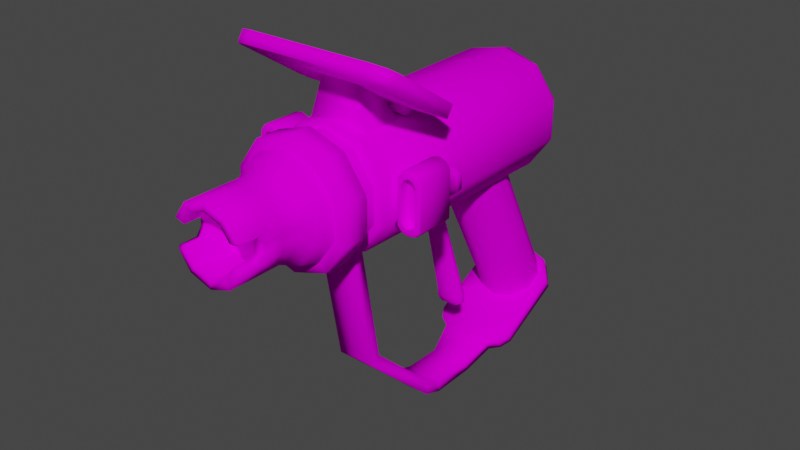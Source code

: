# Source: Player_Multitool.blend  (saved by Blender 2.90.8; exported with 4.5.12 LTS)
import bpy
from mathutils import Matrix  # noqa: F401  (used for matrix-valued properties, if any)

bpy.ops.wm.read_factory_settings(use_empty=True)
scene = bpy.context.scene
scene.name = 'Scene'

# ---- collections
col_collection = bpy.data.collections.new('Collection'); scene.collection.children.link(col_collection)

# ---- images (referenced by path relative to the original .blend; pixels are not part of the script)
import os
ASSET_DIR = os.environ.get("B2B_ASSET_DIR", "")  # directory of the original .blend (textures are referenced by path, not embedded)
HERE = os.path.dirname(os.path.abspath(__file__))  # packed textures are extracted next to this script under _unpacked/

def load_image(name, relpath, width, height, colorspace="sRGB"):
    """Load a texture the original file referenced (path relative to the .blend, or extracted next to this script)."""
    p = next((c for c in (os.path.join(HERE, relpath), os.path.join(ASSET_DIR, relpath)) if relpath and os.path.exists(c)), "")
    if p:
        img = bpy.data.images.load(p, check_existing=True)
        img.name = name
    else:  # same state as the original file: an image datablock whose file is absent (Cycles renders it pink)
        img = bpy.data.images.new(name, width, height)
        img.source = "FILE"
        img.filepath = "//" + (relpath or name)
    img.colorspace_settings.name = colorspace
    return img
img_endesga_16_png = load_image('endesga-16.png', 'endesga-16.png', 1024, 1024, 'sRGB')

# ---- materials (node trees are filled in below, after node groups)
mat_material = bpy.data.materials.new('Material')
mat_material.alpha_threshold = 0.0
mat_material.use_transparent_shadow = False
mat_material.line_color = (0.0, 0.0, 0.0, 1.0)

# ---- node groups
ng_auto_smooth = bpy.data.node_groups.new('Auto Smooth', 'GeometryNodeTree')
_s = ng_auto_smooth.interface.new_socket(name='Geometry', in_out='OUTPUT', socket_type='NodeSocketGeometry')
_s = ng_auto_smooth.interface.new_socket(name='Geometry', in_out='INPUT', socket_type='NodeSocketGeometry')
_s = ng_auto_smooth.interface.new_socket(name='Angle', in_out='INPUT', socket_type='NodeSocketFloat')
_s.subtype = 'ANGLE'
_s.min_value = 0.0
_s.max_value = 3.142
ng_auto_smooth.is_modifier = True
_N = ng_auto_smooth.nodes; _L = ng_auto_smooth.links
n0 = _N.new('NodeGroupOutput'); n0.name = 'Group Output'; n0.location = (480, -100)
n1 = _N.new('NodeGroupInput'); n1.name = 'Group Input'; n1.location = (-420, -300)
n2 = _N.new('NodeGroupInput'); n2.name = 'Group Input.001'; n2.location = (-60, -100)
n3 = _N.new('GeometryNodeSetShadeSmooth'); n3.name = 'Set Shade Smooth'; n3.location = (120, -100)
n3.domain = 'EDGE'
n4 = _N.new('GeometryNodeSetShadeSmooth'); n4.name = 'Set Shade Smooth.001'; n4.location = (300, -100)
n5 = _N.new('GeometryNodeInputMeshEdgeAngle'); n5.name = 'Edge Angle'; n5.location = (-420, -220)
n6 = _N.new('GeometryNodeInputEdgeSmooth'); n6.name = 'Is Edge Smooth'; n6.location = (-60, -160)
n7 = _N.new('GeometryNodeInputShadeSmooth'); n7.name = 'Is Face Smooth'; n7.location = (-240, -340)
n8 = _N.new('FunctionNodeBooleanMath'); n8.name = 'Boolean Math'; n8.location = (-60, -220)
n9 = _N.new('FunctionNodeCompare'); n9.name = 'Compare'; n9.location = (-240, -180)
n9.operation = 'LESS_EQUAL'
_L.new(n5.outputs[0], n9.inputs[0])
_L.new(n4.outputs[0], n0.inputs[0])
_L.new(n1.outputs[1], n9.inputs[1])
_L.new(n9.outputs[0], n8.inputs[0])
_L.new(n7.outputs[0], n8.inputs[1])
_L.new(n2.outputs[0], n3.inputs[0])
_L.new(n6.outputs[0], n3.inputs[1])
_L.new(n3.outputs[0], n4.inputs[0])
_L.new(n8.outputs[0], n3.inputs[2])
n0.is_active_output = True

# ---- material node trees
mat_material.use_nodes = True; mat_material.node_tree.nodes.clear()
_N = mat_material.node_tree.nodes; _L = mat_material.node_tree.links
n0 = _N.new('ShaderNodeOutputMaterial'); n0.name = 'Material Output'; n0.location = (300, 300)
n1 = _N.new('ShaderNodeBsdfPrincipled'); n1.name = 'Principled BSDF'; n1.location = (10, 300)
n1.distribution = 'GGX'
n1.subsurface_method = 'BURLEY'
n1.inputs[2].default_value = 1.0
n1.inputs[3].default_value = 1.45
n1.inputs[13].default_value = 0.0
n1.inputs[27].default_value = (0.0, 0.0, 0.0, 1.0)
n1.inputs[28].default_value = 1.0
n2 = _N.new('ShaderNodeTexImage'); n2.name = 'Image Texture'; n2.location = (-280, 280)
n2.image = img_endesga_16_png
_L.new(n1.outputs[0], n0.inputs[0])
_L.new(n2.outputs[0], n1.inputs[0])
n0.is_active_output = True

# ---- world
world_world = bpy.data.worlds.new('World'); scene.world = world_world
world_world.use_nodes = True; world_world.node_tree.nodes.clear()
_N = world_world.node_tree.nodes; _L = world_world.node_tree.links
n0 = _N.new('ShaderNodeOutputWorld'); n0.name = 'World Output'; n0.location = (300, 300)
n1 = _N.new('ShaderNodeBackground'); n1.name = 'Background'; n1.location = (10, 300)
n1.inputs[0].default_value = (0.05088, 0.05088, 0.05088, 1.0)
_L.new(n1.outputs[0], n0.inputs[0])
n0.is_active_output = True
world_world.color = (0.05088, 0.05088, 0.05088)
world_world.use_sun_shadow = False
world_world.sun_shadow_jitter_overblur = 0.0

# ---- meshes
me_cylinder = bpy.data.meshes.new('Cylinder')
me_cylinder.from_pydata([(0.00263, 3.168, -0.3459), (0.00263, 3.121, 4.334), (0.7238, 3.01, -0.3459), (0.6958, 2.972, 4.334), (1.17, 2.397, -0.3459), (1.124, 2.382, 4.334), (1.17, 1.638, -0.3459), (1.124, 1.653, 4.334), (0.7238, 1.025, -0.3459), (0.6958, 1.063, 4.334), (0.00263, 0.7905, -0.3459), (0.00263, 0.8381, 4.334), (-0.7186, 1.025, -0.3459), (-0.6906, 1.063, 4.334), (-1.164, 1.638, -0.3459), (-1.119, 1.653, 4.334), (-1.164, 2.397, -0.3459), (-1.119, 2.382, 4.334), (-0.7186, 3.01, -0.3459), (-0.6906, 2.972, 4.334), (0.00263, 3.136, -0.5293), (0.6602, 2.923, -0.5293), (1.067, 2.363, -0.5293), (1.067, 1.672, -0.5293), (0.6602, 1.112, -0.5293), (0.00263, 0.8988, -0.5293), (-0.6549, 1.112, -0.5293), (-1.061, 1.672, -0.5293), (-1.061, 2.363, -0.5293), (-0.6549, 2.923, -0.5293), (0.00263, 2.858, -0.6723), (0.4964, 2.697, -0.6723), (0.8015, 2.277, -0.6723), (0.8015, 1.758, -0.6723), (0.4964, 1.338, -0.6723), (0.00263, 1.178, -0.6723), (-0.4911, 1.338, -0.6723), (-0.7962, 1.758, -0.6723), (-0.7962, 2.277, -0.6723), (-0.4911, 2.697, -0.6723), (0.6586, 2.92, 4.402), (0.00263, 3.134, 4.402), (1.064, 2.362, 4.402), (1.064, 1.673, 4.402), (0.6586, 1.115, 4.402), (0.00263, 0.9015, 4.402), (-0.6533, 1.115, 4.402), (-1.059, 1.673, 4.402), (-1.059, 2.362, 4.402), (-0.6533, 2.92, 4.402), (0.6123, 2.857, 4.435), (0.00263, 3.055, 4.435), (0.9892, 2.338, 4.435), (0.9892, 1.697, 4.435), (0.6123, 1.178, 4.435), (0.00263, 0.9802, 4.435), (-0.6071, 1.178, 4.435), (-0.9839, 1.697, 4.435), (-0.9839, 2.338, 4.435), (-0.6071, 2.857, 4.435), (0.6123, 2.857, 4.679), (0.00263, 3.055, 4.679), (0.9892, 2.338, 4.679), (0.9892, 1.697, 4.679), (0.6123, 1.178, 4.679), (0.00263, 0.9802, 4.679), (-0.6071, 1.178, 4.679), (-0.9839, 1.697, 4.679), (-0.9839, 2.338, 4.679), (-0.6071, 2.857, 4.679), (0.6126, 2.857, 4.745), (0.002338, 3.056, 4.745), (0.9898, 2.338, 4.745), (0.9898, 1.697, 4.745), (0.6126, 1.178, 4.745), (0.002338, 0.9792, 4.745), (-0.6079, 1.178, 4.745), (-0.9851, 1.697, 4.745), (-0.9851, 2.338, 4.745), (-0.6079, 2.857, 4.745), (0.6381, 2.892, 4.743), (0.00263, 3.099, 4.743), (1.031, 2.352, 4.743), (1.031, 1.683, 4.743), (0.6381, 1.143, 4.743), (0.00263, 0.9363, 4.743), (-0.6329, 1.143, 4.743), (-1.026, 1.683, 4.743), (-1.026, 2.352, 4.743), (-0.6329, 2.892, 4.743), (0.6961, 2.972, 4.775), (0.00263, 3.197, 4.775), (1.125, 2.382, 4.775), (1.125, 1.653, 4.775), (0.6961, 1.063, 4.775), (0.00263, 0.8378, 4.775), (-0.6908, 1.063, 4.775), (-1.119, 1.653, 4.775), (-1.119, 2.382, 4.775), (-0.6908, 2.972, 4.775), (0.6961, 2.972, 5.265), (0.00263, 3.197, 5.265), (1.125, 2.382, 5.265), (1.125, 1.653, 5.265), (0.6961, 1.063, 5.265), (0.00263, 0.8378, 5.265), (-0.6908, 1.063, 5.265), (-1.119, 1.653, 5.265), (-1.119, 2.382, 5.265), (-0.6908, 2.972, 5.265), (0.00263, 2.692, -0.7237), (0.3989, 2.563, -0.7237), (0.6437, 2.226, -0.7237), (0.6437, 1.809, -0.7237), (0.3989, 1.472, -0.7237), (0.00263, 1.343, -0.7237), (-0.3936, 1.472, -0.7237), (-0.6385, 1.809, -0.7237), (-0.6385, 2.226, -0.7237), (-0.3936, 2.563, -0.7237), (0.00263, 2.635, -0.3416), (0.3655, 2.517, -0.3416), (0.5898, 2.208, -0.3416), (0.5898, 1.827, -0.3416), (0.3655, 1.518, -0.3416), (0.00263, 1.4, -0.3416), (-0.3603, 1.518, -0.3416), (-0.5845, 1.827, -0.3416), (-0.5845, 2.208, -0.3416), (-0.3603, 2.517, -0.3416), (0.00263, 2.274, -0.3416), (0.1537, 2.225, -0.3416), (0.247, 2.097, -0.3416), (0.247, 1.938, -0.3416), (0.1537, 1.81, -0.3416), (0.00263, 1.761, -0.3416), (-0.1484, 1.81, -0.3416), (-0.2418, 1.938, -0.3416), (-0.2418, 2.097, -0.3416), (-0.1484, 2.225, -0.3416), (0.00263, 2.305, -0.4834), (0.1713, 2.25, -0.4834), (0.2756, 2.106, -0.4834), (0.2756, 1.929, -0.4834), (0.1713, 1.785, -0.4834), (0.00263, 1.731, -0.4834), (-0.1661, 1.785, -0.4834), (-0.2703, 1.929, -0.4834), (-0.2703, 2.106, -0.4834), (-0.1661, 2.25, -0.4834), (0.00263, 2.232, -0.5553), (0.1285, 2.191, -0.5553), (0.2062, 2.084, -0.5553), (0.2062, 1.951, -0.5553), (0.1285, 1.844, -0.5553), (0.00263, 1.803, -0.5553), (-0.1232, 1.844, -0.5553), (-0.201, 1.951, -0.5553), (-0.201, 2.084, -0.5553), (-0.1232, 2.191, -0.5553), (0.00263, 2.233, -0.6802), (0.1293, 2.192, -0.6802), (0.2076, 2.084, -0.6802), (0.2076, 1.951, -0.6802), (0.1293, 1.843, -0.6802), (0.00263, 1.802, -0.6802), (-0.124, 1.843, -0.6802), (-0.2023, 1.951, -0.6802), (-0.2023, 2.084, -0.6802), (-0.124, 2.192, -0.6802), (0.00263, 2.018, -0.6805), (0.5814, 2.814, 5.298), (0.00263, 3.002, 5.298), (0.9391, 2.322, 5.298), (0.9391, 1.713, 5.298), (0.5814, 1.221, 5.298), (0.00263, 1.033, 5.298), (-0.5762, 1.221, 5.298), (-0.9339, 1.713, 5.298), (-0.9339, 2.322, 5.298), (-0.5762, 2.814, 5.298), (0.529, 2.742, 5.617), (0.00263, 2.913, 5.617), (0.8544, 2.294, 5.617), (0.8544, 1.741, 5.617), (0.529, 1.293, 5.617), (0.00263, 1.122, 5.617), (-0.5238, 1.293, 5.617), (-0.8491, 1.741, 5.617), (-0.8491, 2.294, 5.617), (-0.5238, 2.742, 5.617), (0.4293, 2.605, 5.782), (0.00263, 2.743, 5.782), (0.693, 2.242, 5.782), (0.693, 1.793, 5.782), (0.4293, 1.43, 5.782), (0.00263, 1.292, 5.782), (-0.4241, 1.43, 5.782), (-0.6878, 1.793, 5.782), (-0.6878, 2.242, 5.782), (-0.4241, 2.605, 5.782), (0.4293, 2.605, 6.144), (0.00263, 2.743, 6.144), (0.693, 2.242, 6.144), (0.693, 1.793, 6.144), (0.4293, 1.43, 6.144), (0.00263, 1.292, 6.144), (-0.4241, 1.43, 6.144), (-0.6878, 1.793, 6.144), (-0.6878, 2.242, 6.144), (-0.4241, 2.605, 6.144), (0.4293, 2.605, 6.988), (0.00263, 2.743, 6.988), (0.4293, 1.43, 6.988), (0.00263, 1.292, 6.988), (-0.4241, 1.43, 6.988), (-0.4241, 2.605, 6.988), (0.3275, 2.465, 6.988), (0.00263, 2.57, 6.988), (0.3275, 1.57, 6.988), (0.00263, 1.465, 6.988), (-0.3222, 1.57, 6.988), (-0.3222, 2.465, 6.988), (0.3275, 2.465, 6.232), (0.002631, 2.57, 6.232), (0.5283, 2.188, 6.232), (0.5283, 1.847, 6.232), (0.3275, 1.57, 6.232), (0.002631, 1.465, 6.232), (-0.3222, 1.57, 6.232), (-0.523, 1.847, 6.232), (-0.523, 2.188, 6.232), (-0.3222, 2.465, 6.232), (0.693, 2.242, 6.608), (0.693, 1.793, 6.608), (-0.4241, 2.605, 6.313), (0.00263, 2.743, 6.313), (-0.4241, 1.43, 6.313), (-0.6878, 1.793, 6.608), (0.4293, 1.43, 6.313), (0.4293, 2.605, 6.313), (-0.6878, 2.242, 6.608), (0.00263, 1.292, 6.313), (0.00263, 2.57, 6.357), (0.3275, 2.465, 6.357), (-0.523, 2.188, 6.651), (0.5283, 2.188, 6.651), (-0.3222, 2.465, 6.357), (-0.3222, 1.57, 6.357), (-0.523, 1.847, 6.651), (0.5283, 1.847, 6.651), (0.3275, 1.57, 6.357), (0.00263, 1.465, 6.357), (-0.6878, 2.092, 5.782), (-0.6878, 1.943, 5.782), (-0.6878, 2.092, 6.144), (-0.6878, 1.943, 6.144), (-0.523, 2.074, 6.232), (-0.523, 1.961, 6.232), (-0.6878, 1.943, 6.5), (-0.6878, 2.092, 6.5), (-0.523, 2.074, 6.544), (-0.523, 1.961, 6.544), (0.693, 1.943, 5.782), (0.693, 2.092, 5.782), (0.693, 1.943, 6.144), (0.693, 2.092, 6.144), (0.5283, 1.961, 6.232), (0.5283, 2.074, 6.232), (0.5283, 1.961, 6.544), (0.5283, 2.074, 6.544), (0.693, 1.943, 6.5), (0.693, 2.092, 6.5), (0.6631, 2.283, 6.988), (0.693, 2.242, 6.94), (0.693, 1.793, 6.94), (0.6631, 1.752, 6.988), (-0.6578, 1.752, 6.988), (-0.6878, 1.793, 6.94), (-0.6878, 2.242, 6.94), (-0.6578, 2.283, 6.988), (0.5283, 2.188, 6.94), (0.4983, 2.23, 6.988), (0.4983, 1.805, 6.988), (0.5283, 1.847, 6.94), (-0.523, 1.847, 6.94), (-0.4931, 1.805, 6.988), (-0.4931, 2.23, 6.988), (-0.523, 2.188, 6.94), (-1.352, 1.527, 2.158), (-1.352, 2.478, 2.158), (-1.352, 1.527, -0.1128), (-1.352, 2.478, -0.1128), (-0.9188, 1.527, 2.158), (-0.9318, 2.602, 2.158), (-0.9188, 1.527, -0.1128), (-0.9318, 2.602, -0.1128), (-0.9305, 1.447, -0.1421), (-0.9436, 2.682, -0.1421), (-0.9305, 1.447, 2.199), (-0.9436, 2.682, 2.199), (-1.17, 1.487, -0.1275), (-1.17, 1.487, 2.178), (-1.076, 2.652, 2.189), (-1.261, 2.548, 2.168), (-1.261, 2.548, -0.1201), (-1.076, 2.652, -0.135), (-1.323, 1.681, 2.308), (-1.342, 2.45, -0.1806), (-1.342, 1.578, -0.1806), (-1.175, 1.542, -0.194), (-1.009, 2.637, -0.2075), (-1.009, 1.505, -0.2075), (-1.175, 2.332, -0.194), (-1.259, 2.515, -0.1873), (-1.089, 2.61, -0.201), (-1.323, 2.395, 2.308), (-1.187, 1.652, 2.324), (-1.05, 1.622, 2.34), (-1.05, 2.548, 2.34), (-1.187, 2.298, 2.324), (-1.116, 2.526, 2.332), (-1.255, 2.448, 2.316), (-1.495, 2.676, 3.47), (-1.355, 2.633, 3.47), (-1.268, 2.522, 3.47), (-1.268, 1.67, 3.47), (-1.355, 1.578, 3.47), (-1.495, 1.543, 3.47), (-1.635, 1.578, 3.47), (-1.721, 1.67, 3.47), (-1.721, 2.522, 3.47), (-1.635, 2.633, 3.47), (-1.41, 2.511, 4.065), (-1.495, 2.278, 3.358), (-1.418, 2.265, 3.358), (-1.371, 2.231, 3.358), (-1.371, 1.97, 3.358), (-1.418, 1.942, 3.358), (-1.495, 1.931, 3.358), (-1.571, 1.942, 3.358), (-1.618, 1.97, 3.358), (-1.618, 2.231, 3.358), (-1.571, 2.265, 3.358), (-1.495, 2.278, 3.132), (-1.418, 2.265, 3.132), (-1.371, 2.231, 3.132), (-1.371, 1.97, 3.132), (-1.418, 1.942, 3.132), (-1.495, 1.931, 3.132), (-1.571, 1.942, 3.132), (-1.618, 1.97, 3.132), (-1.618, 2.231, 3.132), (-1.571, 2.265, 3.132), (-1.478, 2.278, 3.037), (-1.41, 2.265, 3.073), (-1.368, 2.231, 3.095), (-1.368, 1.97, 3.095), (-1.41, 1.942, 3.073), (-1.478, 1.931, 3.037), (-1.546, 1.942, 3.001), (-1.588, 1.97, 2.98), (-1.588, 2.231, 2.98), (-1.546, 2.265, 3.001), (-1.241, 2.242, 2.938), (-1.242, 2.232, 3.015), (-1.243, 2.205, 3.062), (-1.243, 1.997, 3.062), (-1.242, 1.975, 3.015), (-1.241, 1.966, 2.938), (-1.24, 1.975, 2.862), (-1.24, 1.997, 2.814), (-1.24, 2.205, 2.814), (-1.24, 2.232, 2.862), (-1.372, 1.97, 2.845), (-1.359, 1.942, 2.884), (-1.318, 1.942, 3.012), (-1.305, 1.97, 3.052), (-1.318, 2.265, 3.012), (-1.338, 2.278, 2.948), (-1.372, 2.231, 2.845), (-1.338, 1.931, 2.948), (-1.305, 2.231, 3.052), (-1.359, 2.265, 2.884), (-1.462, 1.942, 2.929), (-1.346, 1.97, 3.067), (-1.418, 2.278, 2.982), (-1.489, 1.97, 2.897), (-1.373, 1.942, 3.035), (-1.373, 2.265, 3.035), (-1.489, 2.231, 2.897), (-1.418, 1.931, 2.982), (-1.346, 2.231, 3.067), (-1.462, 2.265, 2.929), (-0.9369, 2.242, 2.942), (-0.9378, 2.232, 3.019), (-0.9384, 2.205, 3.066), (-0.9384, 1.997, 3.066), (-0.9378, 1.975, 3.019), (-0.9369, 1.966, 2.942), (-0.9361, 1.975, 2.866), (-0.9355, 1.997, 2.818), (-0.9355, 2.205, 2.818), (-0.9361, 2.232, 2.866), (-1.41, 2.511, 4.228), (-1.495, 2.544, 4.228), (-1.358, 2.426, 4.228), (-1.358, 1.769, 4.228), (-1.41, 1.699, 4.228), (-1.495, 1.672, 4.228), (-1.579, 1.699, 4.228), (-1.631, 1.769, 4.228), (-1.631, 2.426, 4.228), (-1.579, 2.511, 4.228), (-1.495, 2.544, 4.065), (-1.358, 2.426, 4.065), (-1.358, 1.769, 4.065), (-1.41, 1.699, 4.065), (-1.495, 1.672, 4.065), (-1.579, 1.699, 4.065), (-1.631, 1.769, 4.065), (-1.631, 2.426, 4.065), (-1.579, 2.511, 4.065), (-1.495, 2.104, 4.065), (-1.495, 2.676, 4.187), (-1.495, 2.635, 4.228), (-1.495, 2.664, 4.216), (-1.371, 2.598, 4.228), (-1.355, 2.633, 4.187), (-1.359, 2.623, 4.216), (-1.292, 2.496, 4.228), (-1.268, 2.522, 4.187), (-1.275, 2.514, 4.216), (-1.292, 1.696, 4.228), (-1.268, 1.67, 4.187), (-1.275, 1.677, 4.216), (-1.371, 1.613, 4.228), (-1.355, 1.578, 4.187), (-1.359, 1.588, 4.216), (-1.495, 1.582, 4.228), (-1.495, 1.543, 4.187), (-1.495, 1.555, 4.216), (-1.618, 1.613, 4.228), (-1.635, 1.578, 4.187), (-1.63, 1.588, 4.216), (-1.697, 1.696, 4.228), (-1.721, 1.67, 4.187), (-1.714, 1.677, 4.216), (-1.697, 2.496, 4.228), (-1.721, 2.522, 4.187), (-1.714, 2.514, 4.216), (-1.618, 2.598, 4.228), (-1.635, 2.633, 4.187), (-1.63, 2.623, 4.216), (1.5, 2.676, 3.47), (1.36, 2.633, 3.47), (1.273, 2.522, 3.47), (1.273, 1.67, 3.47), (1.36, 1.578, 3.47), (1.5, 1.543, 3.47), (1.64, 1.578, 3.47), (1.726, 1.67, 3.47), (1.726, 2.522, 3.47), (1.64, 2.633, 3.47), (1.415, 2.511, 4.065), (1.5, 2.278, 3.358), (1.423, 2.265, 3.358), (1.376, 2.231, 3.358), (1.376, 1.97, 3.358), (1.423, 1.942, 3.358), (1.5, 1.931, 3.358), (1.576, 1.942, 3.358), (1.624, 1.97, 3.358), (1.624, 2.231, 3.358), (1.576, 2.265, 3.358), (1.5, 2.278, 3.132), (1.423, 2.265, 3.132), (1.376, 2.231, 3.132), (1.376, 1.97, 3.132), (1.423, 1.942, 3.132), (1.5, 1.931, 3.132), (1.576, 1.942, 3.132), (1.624, 1.97, 3.132), (1.624, 2.231, 3.132), (1.576, 2.265, 3.132), (1.483, 2.278, 3.037), (1.415, 2.265, 3.073), (1.373, 2.231, 3.095), (1.373, 1.97, 3.095), (1.415, 1.942, 3.073), (1.483, 1.931, 3.037), (1.551, 1.942, 3.001), (1.593, 1.97, 2.98), (1.593, 2.231, 2.98), (1.551, 2.265, 3.001), (1.247, 2.242, 2.938), (1.247, 2.232, 3.015), (1.248, 2.205, 3.062), (1.248, 1.997, 3.062), (1.247, 1.975, 3.015), (1.247, 1.966, 2.938), (1.246, 1.975, 2.862), (1.245, 1.997, 2.814), (1.245, 2.205, 2.814), (1.246, 2.232, 2.862), (1.377, 1.97, 2.845), (1.364, 1.942, 2.884), (1.323, 1.942, 3.012), (1.31, 1.97, 3.052), (1.323, 2.265, 3.012), (1.344, 2.278, 2.948), (1.377, 2.231, 2.845), (1.344, 1.931, 2.948), (1.31, 2.231, 3.052), (1.364, 2.265, 2.884), (1.467, 1.942, 2.929), (1.351, 1.97, 3.067), (1.423, 2.278, 2.982), (1.494, 1.97, 2.897), (1.379, 1.942, 3.035), (1.379, 2.265, 3.035), (1.494, 2.231, 2.897), (1.423, 1.931, 2.982), (1.351, 2.231, 3.067), (1.467, 2.265, 2.929), (0.9422, 2.242, 2.942), (0.9431, 2.232, 3.019), (0.9436, 2.205, 3.066), (0.9436, 1.997, 3.066), (0.9431, 1.975, 3.019), (0.9422, 1.966, 2.942), (0.9413, 1.975, 2.866), (0.9408, 1.997, 2.818), (0.9408, 2.205, 2.818), (0.9413, 2.232, 2.866), (1.415, 2.511, 4.228), (1.5, 2.544, 4.228), (1.363, 2.426, 4.228), (1.363, 1.769, 4.228), (1.415, 1.699, 4.228), (1.5, 1.672, 4.228), (1.584, 1.699, 4.228), (1.636, 1.769, 4.228), (1.636, 2.426, 4.228), (1.584, 2.511, 4.228), (1.5, 2.544, 4.065), (1.363, 2.426, 4.065), (1.363, 1.769, 4.065), (1.415, 1.699, 4.065), (1.5, 1.672, 4.065), (1.584, 1.699, 4.065), (1.636, 1.769, 4.065), (1.636, 2.426, 4.065), (1.584, 2.511, 4.065), (1.5, 2.104, 4.065), (1.5, 2.676, 4.187), (1.5, 2.635, 4.228), (1.5, 2.664, 4.216), (1.376, 2.598, 4.228), (1.36, 2.633, 4.187), (1.365, 2.623, 4.216), (1.297, 2.496, 4.228), (1.273, 2.522, 4.187), (1.28, 2.514, 4.216), (1.297, 1.696, 4.228), (1.273, 1.67, 4.187), (1.28, 1.677, 4.216), (1.376, 1.613, 4.228), (1.36, 1.578, 4.187), (1.365, 1.588, 4.216), (1.5, 1.582, 4.228), (1.5, 1.543, 4.187), (1.5, 1.555, 4.216), (1.624, 1.613, 4.228), (1.64, 1.578, 4.187), (1.635, 1.588, 4.216), (1.702, 1.696, 4.228), (1.726, 1.67, 4.187), (1.719, 1.677, 4.216), (1.702, 2.496, 4.228), (1.726, 2.522, 4.187), (1.719, 2.514, 4.216), (1.624, 2.598, 4.228), (1.64, 2.633, 4.187), (1.635, 2.623, 4.216), (1.399, 4.341, 4.62), (1.399, 3.47, 3.285), (-1.329, 3.47, 3.285), (-1.329, 4.341, 4.62), (-1.391, 4.393, 4.633), (-1.391, 3.479, 3.232), (1.461, 3.479, 3.232), (1.461, 4.393, 4.633), (-1.558, 3.323, 3.409), (-1.199, 3.199, 3.219), (-1.453, 3.235, 3.275), (-1.199, 4.291, 4.895), (-1.558, 4.167, 4.705), (-1.453, 4.255, 4.839), (-1.199, 3.39, 3.095), (-1.558, 3.514, 3.285), (-1.453, 3.426, 3.15), (-1.558, 4.359, 4.58), (-1.199, 4.482, 4.77), (-1.453, 4.446, 4.714), (1.248, 3.199, 3.219), (1.607, 3.323, 3.409), (1.502, 3.235, 3.275), (1.607, 4.167, 4.705), (1.248, 4.291, 4.895), (1.502, 4.255, 4.839), (1.607, 3.514, 3.285), (1.248, 3.39, 3.095), (1.502, 3.426, 3.15), (1.248, 4.482, 4.77), (1.607, 4.359, 4.58), (1.502, 4.446, 4.714), (-0.6213, 3.18, 2.954), (0.625, 3.18, 2.954), (-0.6213, 3.044, 3.02), (0.625, 3.044, 3.02), (-0.6213, 3.01, 3.167), (0.625, 3.01, 3.167), (-0.6213, 3.104, 3.285), (0.625, 3.104, 3.285), (-0.6213, 3.255, 3.285), (0.625, 3.255, 3.285), (-0.6213, 3.349, 3.167), (0.625, 3.349, 3.167), (-0.6213, 3.315, 3.02), (0.625, 3.315, 3.02), (-0.6368, 2.915, 4.134), (-0.3536, 3.843, 4.134), (-0.6368, 2.915, 3.356), (-0.3536, 3.437, 3.356), (0.649, 2.915, 4.134), (0.3658, 3.843, 4.134), (0.649, 2.915, 3.356), (0.3658, 3.437, 3.356), (-0.3536, 3.722, 4.134), (-0.3536, 3.22, 3.356), (0.3658, 3.22, 3.356), (0.3658, 3.722, 4.134), (0.001729, -1.583, -1.518), (0.001729, 2.498, 0.5811), (0.3662, -1.637, -1.412), (0.3662, 2.443, 0.6864), (0.5915, -1.779, -1.136), (0.5915, 2.302, 0.9621), (0.5915, -1.954, -0.7957), (0.5915, 2.126, 1.303), (0.3662, -2.096, -0.52), (0.3662, 1.985, 1.579), (0.001729, -2.15, -0.4147), (0.001729, 1.93, 1.684), (-0.3627, -2.096, -0.52), (-0.3627, 1.985, 1.579), (-0.588, -1.954, -0.7957), (-0.588, 2.126, 1.303), (-0.588, -1.779, -1.136), (-0.588, 2.302, 0.9621), (-0.3627, -1.637, -1.412), (-0.3627, 2.443, 0.6864), (0.001729, -1.545, -1.627), (0.503, -1.62, -1.482), (0.8128, -1.815, -1.103), (0.8128, -2.056, -0.6341), (0.6376, -2.253, -0.1804), (0.001729, -2.347, 0.003347), (-0.6341, -2.253, -0.1804), (-0.8093, -2.056, -0.6341), (-0.8093, -1.815, -1.103), (-0.4995, -1.62, -1.482), (0.001729, -1.762, -1.738), (0.503, -1.836, -1.593), (0.8128, -2.031, -1.214), (0.8128, -2.272, -0.7453), (0.6376, -2.527, -0.3214), (0.001729, -2.621, -0.1376), (-0.6341, -2.527, -0.3214), (-0.8093, -2.272, -0.7453), (-0.8093, -2.031, -1.214), (-0.4995, -1.836, -1.593), (0.503, -2.654, 0.5293), (0.001729, -2.691, 0.6011), (-0.4995, -2.654, 0.5293), (0.503, -2.87, 0.4181), (0.001729, -2.907, 0.49), (-0.4995, -2.87, 0.4181), (0.3761, -2.935, 1.076), (0.001729, -2.972, 1.148), (-0.3727, -2.935, 1.076), (0.3761, -3.152, 0.9647), (0.001729, -3.188, 1.037), (-0.3727, -3.152, 0.9647), (0.3761, -2.922, 1.864), (0.001729, -2.916, 1.944), (-0.3727, -2.922, 1.864), (0.3761, -3.164, 1.88), (0.001729, -3.159, 1.96), (-0.3727, -3.164, 1.88), (0.3761, -2.837, 2.122), (0.001729, -2.788, 2.187), (-0.3727, -2.837, 2.122), (0.3761, -3.032, 2.267), (0.001729, -2.984, 2.332), (-0.3727, -3.032, 2.267), (0.3761, 1.519, 4.17), (0.001729, 1.583, 4.22), (-0.3727, 1.519, 4.17), (0.3761, 1.368, 4.36), (0.001729, 1.432, 4.41), (-0.3727, 1.368, 4.36), (0.7044, -2.591, 0.407), (0.8128, -2.498, 0.2245), (-0.8093, -2.498, 0.2245), (-0.701, -2.591, 0.407), (0.8128, -2.714, 0.1133), (0.7044, -2.808, 0.2958), (-0.701, -2.808, 0.2958), (-0.8093, -2.714, 0.1133), (-0.6984, -2.589, -0.1469), (0.7018, -2.589, -0.1469), (0.3207, -1.472, 3.59), (0.3207, -1.623, 3.781), (-0.05374, -1.56, 3.831), (-0.4281, -1.623, 3.781), (-0.4281, -1.472, 3.59), (-0.05374, -1.409, 3.64), (0.1549, 0.6464, 1.603), (0.2602, 1.162, 1.603), (0.1549, 0.6464, 1.772), (0.2602, 1.162, 1.772), (-0.1347, 0.6464, 1.603), (-0.24, 1.162, 1.603), (-0.1347, 0.6464, 1.772), (-0.24, 1.162, 1.772), (0.1788, 0.6464, 1.715), (0.1788, 0.6464, 1.659), (0.3015, 1.162, 1.659), (0.3015, 1.162, 1.715), (-0.1587, 0.6464, 1.659), (-0.1587, 0.6464, 1.715), (-0.2813, 1.162, 1.715), (-0.2813, 1.162, 1.659), (0.3097, -1.407, 1.05), (0.2673, -1.407, 0.9941), (-0.2471, -1.407, 1.163), (0.2673, -1.407, 1.163), (-0.2896, -1.407, 1.107), (-0.2471, -1.407, 0.9941), (0.3097, -1.407, 1.107), (-0.2896, -1.407, 1.05), (0.3097, -1.546, 1.05), (0.2673, -1.546, 0.9941), (-0.2471, -1.546, 1.163), (0.2673, -1.546, 1.163), (-0.2896, -1.546, 1.107), (-0.2471, -1.546, 0.9941), (0.3097, -1.546, 1.107), (-0.2896, -1.546, 1.05), (0.2053, -1.633, 1.05), (0.1776, -1.633, 0.9941), (-0.1575, -1.633, 1.163), (0.1776, -1.633, 1.163), (-0.1851, -1.633, 1.107), (-0.1575, -1.633, 0.9941), (0.2053, -1.633, 1.107), (-0.1851, -1.633, 1.05)], [], [(0, 1, 3, 2), (2, 3, 5, 4), (184, 183, 264, 263), (6, 7, 9, 8), (8, 9, 11, 10), (10, 11, 13, 12), (12, 13, 15, 14), (19, 49, 41, 1), (16, 17, 19, 18), (18, 19, 1, 0), (8, 10, 25, 24), (22, 32, 31, 21), (6, 8, 24, 23), (0, 2, 21, 20), (194, 184, 263), (2, 4, 22, 21), (18, 0, 20, 29), (16, 18, 29, 28), (12, 14, 27, 26), (10, 12, 26, 25), (26, 36, 35, 25), (24, 34, 33, 23), (20, 30, 39, 29), (27, 37, 36, 26), (189, 188, 254, 253), (27, 28, 38, 37), (29, 39, 38, 28), (24, 25, 35, 34), (34, 35, 115, 114), (11, 45, 46, 13), (17, 48, 49, 19), (13, 46, 47, 15), (11, 9, 44, 45), (3, 40, 42, 5), (7, 43, 44, 9), (17, 15, 47, 48), (42, 40, 50, 52), (56, 55, 65, 66), (49, 48, 58, 59), (46, 45, 55, 56), (41, 49, 59, 51), (47, 46, 56, 57), (44, 43, 53, 54), (40, 41, 51, 50), (45, 44, 54, 55), (51, 59, 69, 61), (57, 56, 66, 67), (54, 53, 63, 64), (50, 51, 61, 60), (55, 54, 64, 65), (52, 50, 60, 62), (59, 58, 68, 69), (71, 79, 89, 81), (61, 69, 79, 71), (67, 66, 76, 77), (64, 63, 73, 74), (60, 61, 71, 70), (65, 64, 74, 75), (62, 60, 70, 72), (69, 68, 78, 79), (66, 65, 75, 76), (87, 86, 96, 97), (77, 76, 86, 87), (74, 73, 83, 84), (70, 71, 81, 80), (75, 74, 84, 85), (72, 70, 80, 82), (79, 78, 88, 89), (76, 75, 85, 86), (97, 96, 106, 107), (84, 83, 93, 94), (80, 81, 91, 90), (85, 84, 94, 95), (82, 80, 90, 92), (89, 88, 98, 99), (86, 85, 95, 96), (81, 89, 99, 91), (102, 100, 171, 173), (94, 93, 103, 104), (90, 91, 101, 100), (95, 94, 104, 105), (92, 90, 100, 102), (99, 98, 108, 109), (96, 95, 105, 106), (91, 99, 109, 101), (111, 112, 122, 121), (31, 32, 112, 111), (38, 39, 119, 118), (35, 36, 116, 115), (39, 30, 110, 119), (36, 37, 117, 116), (33, 34, 114, 113), (30, 31, 111, 110), (128, 129, 139, 138), (118, 119, 129, 128), (115, 116, 126, 125), (119, 110, 120, 129), (116, 117, 127, 126), (113, 114, 124, 123), (110, 111, 121, 120), (114, 115, 125, 124), (135, 136, 146, 145), (125, 126, 136, 135), (129, 120, 130, 139), (126, 127, 137, 136), (123, 124, 134, 133), (120, 121, 131, 130), (124, 125, 135, 134), (121, 122, 132, 131), (139, 130, 140, 149), (136, 137, 147, 146), (133, 134, 144, 143), (130, 131, 141, 140), (134, 135, 145, 144), (131, 132, 142, 141), (138, 139, 149, 148), (156, 157, 167, 166), (149, 140, 150, 159), (146, 147, 157, 156), (143, 144, 154, 153), (140, 141, 151, 150), (144, 145, 155, 154), (141, 142, 152, 151), (148, 149, 159, 158), (145, 146, 156, 155), (153, 154, 164, 163), (150, 151, 161, 160), (154, 155, 165, 164), (151, 152, 162, 161), (158, 159, 169, 168), (155, 156, 166, 165), (159, 150, 160, 169), (160, 161, 170), (161, 162, 170), (162, 163, 170), (163, 164, 170), (164, 165, 170), (165, 166, 170), (166, 167, 170), (167, 168, 170), (168, 169, 170), (169, 160, 170), (176, 175, 185, 186), (109, 108, 179, 180), (106, 105, 176, 177), (101, 109, 180, 172), (107, 106, 177, 178), (104, 103, 174, 175), (100, 101, 172, 171), (105, 104, 175, 176), (183, 181, 191, 193), (173, 171, 181, 183), (180, 179, 189, 190), (177, 176, 186, 187), (172, 180, 190, 182), (178, 177, 187, 188), (175, 174, 184, 185), (171, 172, 182, 181), (197, 196, 206, 207), (190, 189, 199, 200), (187, 186, 196, 197), (182, 190, 200, 192), (188, 187, 197, 198), (185, 184, 194, 195), (181, 182, 192, 191), (186, 185, 195, 196), (210, 209, 241, 235), (264, 193, 203, 266), (192, 200, 210, 202), (198, 197, 207, 208), (195, 194, 204, 205), (191, 192, 202, 201), (254, 198, 208, 256), (196, 195, 205, 206), (193, 191, 201, 203), (200, 199, 209, 210), (212, 216, 222, 218), (236, 235, 216, 212), (216, 280, 287, 222), (213, 276, 283, 219), (240, 236, 212, 211), (217, 218, 243, 244), (242, 239, 213, 214), (274, 281, 246, 233), (217, 244, 246), (237, 242, 214, 215), (249, 248, 229, 230), (285, 249, 238, 278), (277, 215, 221, 286), (211, 212, 218, 217), (283, 284, 250), (214, 213, 219, 220), (273, 233, 211), (288, 279, 241, 245), (215, 214, 220, 221), (203, 201, 240, 233), (228, 227, 267), (251, 250, 226, 227), (244, 243, 224, 223), (246, 281, 282), (252, 251, 227, 228), (246, 244, 223, 225), (247, 245, 231, 232), (248, 252, 228, 229), (207, 206, 242, 237), (243, 247, 232, 224), (206, 205, 239, 242), (218, 222, 247, 243), (201, 202, 236, 240), (205, 204, 234, 239), (208, 207, 237, 238), (202, 210, 235, 236), (221, 220, 252, 248), (220, 219, 251, 252), (221, 248, 249), (287, 288, 245), (234, 250, 284, 275), (269, 250, 234, 271), (267, 226, 250, 269), (265, 271, 234, 204), (234, 276, 213), (256, 208, 238, 259), (262, 249, 230, 258), (260, 261, 245, 241), (277, 238, 215), (241, 280, 216), (238, 249, 262, 259), (259, 262, 261, 260), (245, 261, 257, 231), (261, 262, 258, 257), (209, 255, 260, 241), (255, 256, 259, 260), (199, 253, 255, 209), (253, 254, 256, 255), (188, 198, 254), (179, 178, 188, 189), (108, 107, 178, 179), (157, 158, 168, 167), (147, 148, 158, 157), (137, 138, 148, 147), (127, 128, 138, 137), (117, 118, 128, 127), (37, 38, 118, 117), (98, 97, 107, 108), (88, 87, 97, 98), (78, 77, 87, 88), (68, 67, 77, 78), (58, 57, 67, 68), (48, 47, 57, 58), (7, 5, 42, 43), (22, 23, 33, 32), (14, 16, 28, 27), (15, 17, 16, 14), (203, 233, 272, 266), (266, 272, 271, 265), (225, 268, 270, 246), (268, 267, 269, 270), (246, 270, 272, 233), (270, 269, 271, 272), (194, 263, 265, 204), (263, 264, 266, 265), (183, 193, 264), (174, 173, 183, 184), (103, 102, 173, 174), (152, 153, 163, 162), (132, 133, 143, 142), (142, 143, 153, 152), (122, 123, 133, 132), (112, 113, 123, 122), (32, 33, 113, 112), (93, 92, 102, 103), (83, 82, 92, 93), (73, 72, 82, 83), (53, 52, 62, 63), (63, 62, 72, 73), (43, 42, 52, 53), (4, 6, 23, 22), (5, 7, 6, 4), (199, 189, 253), (1, 41, 40, 3), (225, 223, 268), (223, 224, 268), (224, 232, 257), (232, 231, 257), (257, 258, 267), (258, 230, 229), (257, 267, 268), (227, 226, 267), (268, 224, 257), (267, 258, 228), (229, 228, 258), (285, 278, 277, 286), (275, 284, 283, 276), (287, 280, 279, 288), (281, 274, 273, 282), (273, 211, 217, 282), (282, 217, 246), (251, 219, 250), (219, 283, 250), (274, 233, 273), (233, 240, 211), (249, 285, 286), (286, 221, 249), (247, 222, 245), (222, 287, 245), (213, 239, 234), (234, 275, 276), (278, 238, 277), (238, 237, 215), (216, 235, 241), (241, 279, 280), (289, 290, 292, 291), (297, 298, 296, 295), (298, 306, 303, 300), (297, 295, 293, 299), (304, 290, 316, 322), (296, 298, 300, 294), (301, 297, 299, 302), (293, 294, 300, 299), (298, 297, 312, 311), (291, 301, 302, 289), (291, 292, 308, 309), (302, 299, 318, 317), (290, 289, 307, 316), (305, 306, 315, 314), (305, 304, 303, 306), (305, 292, 290, 304), (309, 308, 314, 313, 310), (310, 313, 315, 311, 312), (314, 315, 313), (301, 291, 309, 310), (306, 298, 311, 315), (292, 305, 314, 308), (297, 301, 310, 312), (318, 319, 321, 320, 317), (317, 320, 322, 316, 307), (321, 322, 320), (289, 302, 317, 307), (303, 304, 322, 321), (300, 303, 321, 319), (299, 300, 319, 318), (332, 452, 424, 323), (430, 427, 404, 406), (433, 430, 406, 407), (436, 433, 407, 408), (439, 436, 408, 409), (442, 439, 409, 410), (445, 442, 410, 411), (448, 445, 411, 412), (336, 337, 347, 346), (451, 448, 412, 413), (425, 451, 413, 405), (331, 332, 343, 342), (328, 440, 443, 329), (329, 443, 446, 330), (330, 446, 449, 331), (331, 449, 452, 332), (324, 428, 431, 325), (325, 431, 434, 326), (326, 434, 437, 327), (323, 424, 428, 324), (327, 437, 440, 328), (330, 331, 342, 341), (329, 330, 341, 340), (328, 329, 340, 339), (327, 328, 339, 338), (326, 327, 338, 337), (323, 324, 335, 334), (325, 326, 337, 336), (324, 325, 336, 335), (332, 323, 334, 343), (353, 344, 354, 363), (343, 334, 344, 353), (340, 341, 351, 350), (337, 338, 348, 347), (334, 335, 345, 344), (341, 342, 352, 351), (338, 339, 349, 348), (335, 336, 346, 345), (342, 343, 353, 352), (339, 340, 350, 349), (375, 374, 371, 370), (350, 351, 361, 360), (347, 348, 358, 357), (344, 345, 355, 354), (351, 352, 362, 361), (348, 349, 359, 358), (345, 346, 356, 355), (352, 353, 363, 362), (349, 350, 360, 359), (346, 347, 357, 356), (367, 368, 398, 397), (377, 376, 368, 367), (379, 378, 365, 364), (374, 380, 372, 371), (376, 381, 369, 368), (378, 382, 366, 365), (380, 383, 373, 372), (381, 375, 370, 369), (382, 377, 367, 366), (383, 379, 364, 373), (393, 386, 379, 383), (392, 385, 377, 382), (391, 384, 375, 381), (390, 393, 383, 380), (389, 392, 382, 378), (388, 391, 381, 376), (387, 390, 380, 374), (386, 389, 378, 379), (385, 388, 376, 377), (384, 387, 374, 375), (360, 361, 387, 384), (357, 358, 388, 385), (354, 355, 389, 386), (361, 362, 390, 387), (358, 359, 391, 388), (355, 356, 392, 389), (362, 363, 393, 390), (359, 360, 384, 391), (356, 357, 385, 392), (363, 354, 386, 393), (364, 365, 395, 394), (371, 372, 402, 401), (368, 369, 399, 398), (365, 366, 396, 395), (372, 373, 403, 402), (369, 370, 400, 399), (366, 367, 397, 396), (373, 364, 394, 403), (370, 371, 401, 400), (409, 408, 417, 418), (412, 411, 420, 421), (404, 405, 414, 333), (408, 407, 416, 417), (411, 410, 419, 420), (405, 413, 422, 414), (407, 406, 415, 416), (410, 409, 418, 419), (413, 412, 421, 422), (406, 404, 333, 415), (333, 414, 423), (414, 422, 423), (422, 421, 423), (421, 420, 423), (420, 419, 423), (419, 418, 423), (418, 417, 423), (417, 416, 423), (416, 415, 423), (415, 333, 423), (428, 424, 426, 429), (429, 426, 425, 427), (431, 428, 429, 432), (432, 429, 427, 430), (434, 431, 432, 435), (435, 432, 430, 433), (437, 434, 435, 438), (438, 435, 433, 436), (440, 437, 438, 441), (441, 438, 436, 439), (443, 440, 441, 444), (444, 441, 439, 442), (446, 443, 444, 447), (447, 444, 442, 445), (449, 446, 447, 450), (450, 447, 445, 448), (452, 449, 450, 453), (453, 450, 448, 451), (424, 452, 453, 426), (426, 453, 451, 425), (427, 425, 405, 404), (463, 454, 555, 583), (561, 537, 535, 558), (564, 538, 537, 561), (567, 539, 538, 564), (570, 540, 539, 567), (573, 541, 540, 570), (576, 542, 541, 573), (579, 543, 542, 576), (467, 477, 478, 468), (582, 544, 543, 579), (556, 536, 544, 582), (462, 473, 474, 463), (459, 460, 574, 571), (460, 461, 577, 574), (461, 462, 580, 577), (462, 463, 583, 580), (455, 456, 562, 559), (456, 457, 565, 562), (457, 458, 568, 565), (454, 455, 559, 555), (458, 459, 571, 568), (461, 472, 473, 462), (460, 471, 472, 461), (459, 470, 471, 460), (458, 469, 470, 459), (457, 468, 469, 458), (454, 465, 466, 455), (456, 467, 468, 457), (455, 466, 467, 456), (463, 474, 465, 454), (484, 494, 485, 475), (474, 484, 475, 465), (471, 481, 482, 472), (468, 478, 479, 469), (465, 475, 476, 466), (472, 482, 483, 473), (469, 479, 480, 470), (466, 476, 477, 467), (473, 483, 484, 474), (470, 480, 481, 471), (506, 501, 502, 505), (481, 491, 492, 482), (478, 488, 489, 479), (475, 485, 486, 476), (482, 492, 493, 483), (479, 489, 490, 480), (476, 486, 487, 477), (483, 493, 494, 484), (480, 490, 491, 481), (477, 487, 488, 478), (498, 528, 529, 499), (508, 498, 499, 507), (510, 495, 496, 509), (505, 502, 503, 511), (507, 499, 500, 512), (509, 496, 497, 513), (511, 503, 504, 514), (512, 500, 501, 506), (513, 497, 498, 508), (514, 504, 495, 510), (524, 514, 510, 517), (523, 513, 508, 516), (522, 512, 506, 515), (521, 511, 514, 524), (520, 509, 513, 523), (519, 507, 512, 522), (518, 505, 511, 521), (517, 510, 509, 520), (516, 508, 507, 519), (515, 506, 505, 518), (491, 515, 518, 492), (488, 516, 519, 489), (485, 517, 520, 486), (492, 518, 521, 493), (489, 519, 522, 490), (486, 520, 523, 487), (493, 521, 524, 494), (490, 522, 515, 491), (487, 523, 516, 488), (494, 524, 517, 485), (495, 525, 526, 496), (502, 532, 533, 503), (499, 529, 530, 500), (496, 526, 527, 497), (503, 533, 534, 504), (500, 530, 531, 501), (497, 527, 528, 498), (504, 534, 525, 495), (501, 531, 532, 502), (540, 549, 548, 539), (543, 552, 551, 542), (535, 464, 545, 536), (539, 548, 547, 538), (542, 551, 550, 541), (536, 545, 553, 544), (538, 547, 546, 537), (541, 550, 549, 540), (544, 553, 552, 543), (537, 546, 464, 535), (464, 554, 545), (545, 554, 553), (553, 554, 552), (552, 554, 551), (551, 554, 550), (550, 554, 549), (549, 554, 548), (548, 554, 547), (547, 554, 546), (546, 554, 464), (559, 560, 557, 555), (560, 558, 556, 557), (562, 563, 560, 559), (563, 561, 558, 560), (565, 566, 563, 562), (566, 564, 561, 563), (568, 569, 566, 565), (569, 567, 564, 566), (571, 572, 569, 568), (572, 570, 567, 569), (574, 575, 572, 571), (575, 573, 570, 572), (577, 578, 575, 574), (578, 576, 573, 575), (580, 581, 578, 577), (581, 579, 576, 578), (583, 584, 581, 580), (584, 582, 579, 581), (555, 557, 584, 583), (557, 556, 582, 584), (558, 535, 536, 556), (597, 594, 608), (589, 603, 614, 592), (592, 615, 611, 591), (614, 603, 596, 609), (593, 597, 602, 600), (590, 600, 602, 589), (592, 591, 586, 585), (611, 615, 608, 606), (591, 612, 599, 590), (587, 588, 585, 586), (599, 601, 590), (601, 600, 590), (602, 604, 589), (604, 603, 589), (611, 613, 591), (613, 612, 591), (614, 616, 592), (616, 615, 592), (599, 594, 595, 601), (601, 595, 593, 600), (596, 603, 604, 598), (598, 604, 602, 597), (605, 612, 613, 607), (607, 613, 611, 606), (614, 609, 610, 616), (616, 610, 608, 615), (599, 612, 605, 594), (591, 590, 587, 586), (589, 592, 585, 588), (590, 589, 588, 587), (617, 618, 620, 619), (619, 620, 622, 621), (621, 622, 624, 623), (623, 624, 626, 625), (625, 626, 628, 627), (620, 618, 630, 628, 626, 624, 622), (627, 628, 630, 629), (629, 630, 618, 617), (617, 619, 621, 623, 625, 627, 629), (594, 605, 606), (605, 607, 606), (606, 608, 594), (608, 610, 609), (609, 596, 597), (596, 598, 597), (597, 593, 594), (593, 595, 594), (608, 609, 597), (639, 632, 634, 640), (640, 634, 638, 641), (641, 638, 636, 642), (642, 636, 632, 639), (635, 642, 639, 631), (641, 642, 635), (633, 640, 641, 637), (631, 639, 640), (633, 631, 640), (637, 641, 635), (643, 644, 646, 645), (645, 646, 648, 647), (647, 648, 650, 649), (649, 650, 652, 651), (651, 652, 654, 653), (653, 654, 656, 655), (655, 656, 658, 657), (657, 658, 660, 659), (659, 660, 662, 661), (661, 662, 644, 643), (651, 653, 668, 667), (663, 664, 674, 673), (649, 651, 667, 666), (643, 645, 664, 663), (647, 649, 666, 665), (645, 647, 665, 664), (661, 643, 663, 672), (659, 661, 672, 671), (657, 659, 671, 670), (655, 657, 670, 669), (653, 655, 669, 668), (676, 678, 680), (670, 671, 681, 680), (685, 716, 719, 688), (664, 665, 675, 674), (671, 672, 682, 681), (677, 676, 722), (665, 666, 676, 675), (672, 663, 673, 682), (716, 669, 715), (686, 683, 689, 692), (683, 684, 690, 689), (676, 666, 714, 717), (713, 683, 686, 718), (678, 677, 686, 687), (667, 668, 684, 683), (679, 678, 687, 688), (670, 680, 720, 715), (668, 669, 685, 684), (682, 673, 680), (673, 674, 676), (674, 675, 676), (676, 677, 678), (678, 679, 680), (680, 681, 682), (673, 676, 680), (689, 690, 696, 695), (693, 692, 698, 699), (688, 687, 693, 694), (684, 685, 691, 690), (685, 688, 694, 691), (687, 686, 692, 693), (697, 700, 706, 703), (696, 697, 703, 702), (692, 689, 695, 698), (694, 693, 699, 700), (690, 691, 697, 696), (691, 694, 700, 697), (706, 726, 727, 703), (703, 727, 728, 702), (699, 698, 704, 705), (695, 696, 702, 701), (698, 695, 701, 704), (700, 699, 705, 706), (726, 725, 711, 712), (724, 723, 707, 710), (704, 724, 725, 705), (706, 705, 725, 726), (728, 727, 709, 708), (727, 726, 712, 709), (725, 724, 710, 711), (723, 728, 708, 707), (719, 716, 715, 720), (713, 718, 717, 714), (667, 713, 714), (685, 669, 716), (669, 670, 715), (714, 666, 667), (667, 683, 713), (680, 679, 721), (679, 688, 721), (688, 719, 721), (719, 720, 721), (720, 680, 721), (676, 717, 722), (717, 718, 722), (718, 686, 722), (686, 677, 722), (701, 723, 724, 704), (702, 728, 723, 701), (737, 740, 732, 731), (731, 732, 736, 735), (741, 744, 734, 733), (733, 734, 730, 729), (742, 741, 752, 749), (744, 739, 730, 734), (736, 732, 740, 743), (743, 740, 739, 744), (733, 729, 746, 750), (737, 731, 748, 751), (735, 736, 743, 742), (742, 743, 744, 741), (729, 730, 739, 738), (738, 739, 740, 737), (748, 747, 755, 756), (750, 746, 754, 758), (745, 751, 759, 753), (731, 735, 747, 748), (738, 737, 751, 745), (729, 738, 745, 746), (735, 742, 749, 747), (741, 733, 750, 752), (753, 759, 767, 761), (757, 760, 768, 765), (754, 753, 761, 762), (752, 750, 758, 760), (751, 748, 756, 759), (747, 749, 757, 755), (746, 745, 753, 754), (749, 752, 760, 757), (761, 768, 766, 762), (764, 763, 765, 767), (767, 765, 768, 761), (758, 754, 762, 766), (756, 755, 763, 764), (760, 758, 766, 768), (759, 756, 764, 767), (755, 757, 765, 763), (21, 31, 30, 20)])
me_cylinder.polygons.foreach_set('use_smooth', [True] * 788)
_k = set([(50, 51), (50, 52), (51, 59), (52, 53), (53, 54), (54, 55), (55, 56), (56, 57), (57, 58), (58, 59), (80, 81), (80, 82), (81, 89), (82, 83), (83, 84), (84, 85), (85, 86), (86, 87), (87, 88), (88, 89), (130, 131), (130, 139), (131, 132), (132, 133), (133, 134), (134, 135), (135, 136), (136, 137), (137, 138), (138, 139), (140, 141), (140, 149), (141, 142), (142, 143), (143, 144), (144, 145), (145, 146), (146, 147), (147, 148), (148, 149), (150, 151), (150, 159), (151, 152), (152, 153), (153, 154), (154, 155), (155, 156), (156, 157), (157, 158), (158, 159), (171, 172), (171, 173), (172, 180), (173, 174), (174, 175), (175, 176), (176, 177), (177, 178), (178, 179), (179, 180), (223, 224), (223, 225), (224, 232), (225, 268), (226, 227), (226, 267), (227, 228), (228, 229), (229, 230), (230, 258), (231, 232), (231, 257), (257, 258), (267, 268), (333, 414), (333, 415), (404, 405), (404, 406), (405, 413), (406, 407), (407, 408), (408, 409), (409, 410), (410, 411), (411, 412), (412, 413), (414, 422), (415, 416), (416, 417), (417, 418), (418, 419), (419, 420), (420, 421), (421, 422), (464, 545), (464, 546), (535, 536), (535, 537), (536, 544), (537, 538), (538, 539), (539, 540), (540, 541), (541, 542), (542, 543), (543, 544), (545, 553), (546, 547), (547, 548), (548, 549), (549, 550), (550, 551), (551, 552), (552, 553), (585, 586), (585, 588), (586, 587), (587, 588), (589, 590), (589, 592), (590, 591), (591, 592), (643, 645), (643, 661), (645, 647), (647, 649), (649, 651), (651, 653), (653, 655), (655, 657), (657, 659), (659, 661)])
me_cylinder.attributes.new('sharp_edge', 'BOOLEAN', 'EDGE').data.foreach_set('value', [ (min(e.vertices), max(e.vertices)) in _k for e in me_cylinder.edges])
_uv = me_cylinder.uv_layers.new(name='UVMap')
_uv.uv.foreach_set('vector', [0.7297, 0.3175, 0.7301, 0.3765, 0.7295, 0.3765, 0.7291, 0.3176, 0.7273, 0.3763, 0.7273, 0.3094, 0.7279, 0.3094, 0.7278, 0.3763, 0.3506, 0.6371, 0.3511, 0.6371, 0.3509, 0.6394, 0.3507, 0.6394, 0.7285, 0.3763, 0.7285, 0.3094, 0.729, 0.3094, 0.7291, 0.3763, 0.7286, 0.3819, 0.7286, 0.4469, 0.728, 0.4462, 0.7279, 0.3811, 0.7279, 0.3811, 0.728, 0.4462, 0.7273, 0.4469, 0.7273, 0.3819, 0.7273, 0.3111, 0.7273, 0.378, 0.7268, 0.3779, 0.7268, 0.3111, 0.7307, 0.3745, 0.7307, 0.3751, 0.7301, 0.3774, 0.7301, 0.3765, 0.7261, 0.3111, 0.7261, 0.378, 0.7256, 0.3782, 0.7255, 0.3113, 0.7303, 0.3155, 0.7307, 0.3745, 0.7301, 0.3765, 0.7297, 0.3175, 0.7286, 0.3819, 0.7279, 0.3811, 0.7279, 0.3789, 0.7285, 0.3796, 0.7313, 0.3404, 0.7313, 0.3442, 0.7309, 0.3486, 0.7308, 0.3462, 0.7285, 0.3763, 0.7291, 0.3763, 0.729, 0.3789, 0.7285, 0.3789, 0.7297, 0.3175, 0.7291, 0.3176, 0.7291, 0.3146, 0.7297, 0.315, 0.3506, 0.6394, 0.3506, 0.6371, 0.3507, 0.6394, 0.7273, 0.3763, 0.7278, 0.3763, 0.7279, 0.3789, 0.7274, 0.3789, 0.7303, 0.3155, 0.7297, 0.3175, 0.7297, 0.315, 0.7303, 0.3127, 0.7307, 0.3109, 0.7303, 0.3155, 0.7303, 0.3127, 0.7306, 0.3085, 0.7273, 0.3111, 0.7268, 0.3111, 0.7267, 0.3085, 0.7272, 0.3086, 0.7279, 0.3811, 0.7273, 0.3819, 0.7274, 0.3796, 0.7279, 0.3789, 0.7324, 0.365, 0.7321, 0.3627, 0.7323, 0.3556, 0.7325, 0.3556, 0.7324, 0.3462, 0.7321, 0.3486, 0.7318, 0.3442, 0.7319, 0.3404, 0.7297, 0.315, 0.7308, 0.3556, 0.7309, 0.3627, 0.7303, 0.3127, 0.7319, 0.3708, 0.7318, 0.367, 0.7321, 0.3627, 0.7324, 0.365, 0.3488, 0.6298, 0.3493, 0.6298, 0.3491, 0.6322, 0.349, 0.6322, 0.7319, 0.3708, 0.7313, 0.3708, 0.7313, 0.367, 0.7318, 0.367, 0.7308, 0.365, 0.7309, 0.3627, 0.7313, 0.367, 0.7313, 0.3708, 0.7324, 0.3462, 0.7325, 0.3556, 0.7323, 0.3556, 0.7321, 0.3486, 0.7321, 0.3486, 0.7323, 0.3556, 0.7321, 0.3557, 0.732, 0.35, 0.728, 0.4462, 0.728, 0.4473, 0.7274, 0.448, 0.7273, 0.4469, 0.7321, 0.3404, 0.7321, 0.3396, 0.7325, 0.3332, 0.7326, 0.3336, 0.7273, 0.378, 0.7273, 0.379, 0.7268, 0.3789, 0.7268, 0.3779, 0.728, 0.4462, 0.7286, 0.4469, 0.7285, 0.448, 0.728, 0.4473, 0.7325, 0.3139, 0.7324, 0.3145, 0.7319, 0.3094, 0.7319, 0.3085, 0.7313, 0.3093, 0.7313, 0.3102, 0.7308, 0.3166, 0.7308, 0.3161, 0.7261, 0.378, 0.7268, 0.3779, 0.7268, 0.3789, 0.7261, 0.379, 0.7319, 0.3094, 0.7324, 0.3145, 0.7324, 0.3153, 0.7319, 0.3105, 0.781, 0.4978, 0.781, 0.4891, 0.7812, 0.4891, 0.7812, 0.4978, 0.7325, 0.3332, 0.7321, 0.3396, 0.732, 0.3386, 0.7325, 0.3326, 0.7309, 0.3353, 0.7307, 0.3262, 0.7308, 0.3261, 0.731, 0.3346, 0.7327, 0.3236, 0.7325, 0.3332, 0.7325, 0.3326, 0.7326, 0.3237, 0.7315, 0.3404, 0.7309, 0.3353, 0.731, 0.3346, 0.7315, 0.3393, 0.7308, 0.3166, 0.7313, 0.3102, 0.7313, 0.3113, 0.7309, 0.3172, 0.7324, 0.3145, 0.7327, 0.3236, 0.7326, 0.3237, 0.7324, 0.3153, 0.7307, 0.3262, 0.7308, 0.3166, 0.7309, 0.3172, 0.7308, 0.3261, 0.7782, 0.5684, 0.7783, 0.5772, 0.7781, 0.5772, 0.778, 0.5685, 0.7755, 0.5311, 0.7755, 0.5236, 0.7757, 0.5236, 0.7757, 0.5311, 0.7699, 0.5537, 0.7699, 0.5613, 0.7697, 0.5613, 0.7697, 0.5537, 0.7783, 0.5598, 0.7782, 0.5684, 0.778, 0.5685, 0.7781, 0.5598, 0.781, 0.4891, 0.781, 0.4804, 0.7812, 0.4804, 0.7812, 0.4891, 0.7699, 0.5704, 0.7699, 0.5777, 0.7697, 0.5777, 0.7697, 0.5704, 0.7755, 0.5476, 0.7755, 0.5403, 0.7757, 0.5403, 0.7757, 0.5476, 0.7309, 0.4275, 0.7306, 0.4349, 0.7306, 0.4347, 0.7309, 0.427, 0.778, 0.5685, 0.7781, 0.5772, 0.778, 0.5772, 0.7779, 0.5685, 0.7757, 0.5311, 0.7757, 0.5236, 0.7758, 0.5236, 0.7758, 0.5311, 0.7697, 0.5537, 0.7697, 0.5613, 0.7697, 0.5613, 0.7697, 0.5537, 0.7781, 0.5598, 0.778, 0.5685, 0.7779, 0.5685, 0.778, 0.5598, 0.7812, 0.4891, 0.7812, 0.4804, 0.7813, 0.4804, 0.7812, 0.4891, 0.7697, 0.5704, 0.7697, 0.5777, 0.7697, 0.5777, 0.7697, 0.5704, 0.7757, 0.5476, 0.7757, 0.5403, 0.7758, 0.5403, 0.7758, 0.5476, 0.7812, 0.4978, 0.7812, 0.4891, 0.7812, 0.4891, 0.7813, 0.4978, 0.7309, 0.4519, 0.7315, 0.4548, 0.7315, 0.4562, 0.7309, 0.4531, 0.7309, 0.4514, 0.7315, 0.4542, 0.7315, 0.4548, 0.7309, 0.4519, 0.7324, 0.4439, 0.7324, 0.4347, 0.7324, 0.4345, 0.7324, 0.444, 0.7315, 0.4246, 0.7309, 0.4275, 0.7309, 0.427, 0.7315, 0.424, 0.732, 0.4513, 0.7324, 0.4439, 0.7324, 0.444, 0.732, 0.4518, 0.732, 0.4274, 0.7315, 0.4246, 0.7315, 0.424, 0.732, 0.4269, 0.7306, 0.4349, 0.7306, 0.4441, 0.7306, 0.4443, 0.7306, 0.4347, 0.7315, 0.4542, 0.732, 0.4513, 0.732, 0.4518, 0.7315, 0.4548, 0.7286, 0.4262, 0.7286, 0.4176, 0.729, 0.4176, 0.729, 0.4262, 0.7324, 0.444, 0.7324, 0.4345, 0.7325, 0.4341, 0.7325, 0.4445, 0.7315, 0.424, 0.7309, 0.427, 0.7309, 0.4259, 0.7315, 0.4226, 0.732, 0.4518, 0.7324, 0.444, 0.7325, 0.4445, 0.7321, 0.4529, 0.732, 0.4269, 0.7315, 0.424, 0.7315, 0.4226, 0.7321, 0.4258, 0.7306, 0.4347, 0.7306, 0.4443, 0.7305, 0.4447, 0.7305, 0.4344, 0.7315, 0.4548, 0.732, 0.4518, 0.7321, 0.4529, 0.7315, 0.4562, 0.7309, 0.427, 0.7306, 0.4347, 0.7305, 0.4344, 0.7309, 0.4259, 0.7244, 0.4395, 0.725, 0.4363, 0.725, 0.4391, 0.7245, 0.4418, 0.7335, 0.4022, 0.7335, 0.3936, 0.7339, 0.3936, 0.7339, 0.4022, 0.7295, 0.4795, 0.7294, 0.4893, 0.7291, 0.4894, 0.7292, 0.4795, 0.7295, 0.4894, 0.7296, 0.4795, 0.73, 0.4795, 0.73, 0.4893, 0.7335, 0.3832, 0.7335, 0.375, 0.7339, 0.375, 0.7339, 0.3832, 0.7286, 0.4449, 0.7286, 0.4366, 0.729, 0.4366, 0.729, 0.4449, 0.7296, 0.4993, 0.7295, 0.4894, 0.73, 0.4893, 0.73, 0.4993, 0.7294, 0.4893, 0.7295, 0.4993, 0.7292, 0.4993, 0.7291, 0.4894, 0.7814, 0.5059, 0.7814, 0.5108, 0.7811, 0.511, 0.7811, 0.5066, 0.7309, 0.3486, 0.7313, 0.3442, 0.7314, 0.3465, 0.7311, 0.35, 0.7313, 0.367, 0.7309, 0.3627, 0.7311, 0.3613, 0.7314, 0.3648, 0.7323, 0.3556, 0.7321, 0.3627, 0.732, 0.3613, 0.7321, 0.3557, 0.7309, 0.3627, 0.7308, 0.3556, 0.7309, 0.3557, 0.7311, 0.3613, 0.7321, 0.3627, 0.7318, 0.367, 0.7317, 0.3648, 0.732, 0.3613, 0.7318, 0.3442, 0.7321, 0.3486, 0.732, 0.35, 0.7317, 0.3465, 0.7308, 0.3556, 0.7309, 0.3486, 0.7311, 0.35, 0.7309, 0.3557, 0.7793, 0.4956, 0.7795, 0.4912, 0.7797, 0.4953, 0.7796, 0.4972, 0.7803, 0.5177, 0.7803, 0.5226, 0.7799, 0.522, 0.7799, 0.5174, 0.7787, 0.5141, 0.7787, 0.5085, 0.779, 0.5089, 0.779, 0.5141, 0.7872, 0.5093, 0.7872, 0.515, 0.7869, 0.515, 0.7869, 0.5098, 0.7803, 0.507, 0.7803, 0.5117, 0.7799, 0.512, 0.7799, 0.5077, 0.7814, 0.5168, 0.7814, 0.5215, 0.7811, 0.5208, 0.7811, 0.5165, 0.7872, 0.515, 0.7872, 0.5206, 0.7869, 0.5202, 0.7869, 0.515, 0.7787, 0.5198, 0.7787, 0.5141, 0.779, 0.5141, 0.779, 0.5193, 0.3282, 0.4607, 0.3282, 0.4629, 0.3281, 0.4631, 0.3281, 0.4607, 0.7799, 0.507, 0.7795, 0.5054, 0.7797, 0.5012, 0.7799, 0.5019, 0.7795, 0.4912, 0.7799, 0.4895, 0.7799, 0.4946, 0.7797, 0.4953, 0.7795, 0.5054, 0.7793, 0.501, 0.7796, 0.4994, 0.7797, 0.5012, 0.7804, 0.501, 0.7802, 0.5053, 0.78, 0.5012, 0.7801, 0.4994, 0.7799, 0.4895, 0.7802, 0.4912, 0.78, 0.4953, 0.7799, 0.4946, 0.7802, 0.5053, 0.7799, 0.507, 0.7799, 0.5019, 0.78, 0.5012, 0.7802, 0.4912, 0.7804, 0.4955, 0.7801, 0.4971, 0.78, 0.4953, 0.3343, 0.4608, 0.3343, 0.4586, 0.3344, 0.4586, 0.3344, 0.461, 0.3365, 0.4614, 0.3365, 0.4596, 0.3367, 0.4597, 0.3367, 0.4618, 0.3265, 0.4597, 0.3265, 0.4616, 0.3264, 0.4619, 0.3264, 0.4598, 0.3343, 0.4586, 0.3343, 0.4565, 0.3344, 0.4562, 0.3344, 0.4586, 0.3282, 0.4586, 0.3282, 0.4607, 0.3281, 0.4607, 0.3281, 0.4583, 0.3265, 0.4557, 0.3265, 0.4574, 0.3264, 0.4573, 0.3264, 0.4553, 0.3365, 0.4573, 0.3365, 0.4555, 0.3367, 0.4551, 0.3367, 0.4572, 0.3367, 0.4609, 0.3367, 0.4594, 0.3368, 0.4594, 0.3368, 0.461, 0.3344, 0.461, 0.3344, 0.4586, 0.3345, 0.4586, 0.3345, 0.4604, 0.3378, 0.4573, 0.338, 0.4558, 0.338, 0.4567, 0.3379, 0.4578, 0.338, 0.4636, 0.3378, 0.4621, 0.3379, 0.4614, 0.338, 0.4625, 0.3344, 0.4586, 0.3344, 0.4562, 0.3345, 0.4568, 0.3345, 0.4586, 0.3378, 0.4621, 0.3378, 0.4597, 0.3379, 0.4596, 0.3379, 0.4614, 0.3344, 0.4562, 0.3345, 0.4548, 0.3346, 0.4558, 0.3345, 0.4568, 0.3345, 0.4626, 0.3344, 0.461, 0.3345, 0.4604, 0.3346, 0.4616, 0.3378, 0.4597, 0.3378, 0.4573, 0.3379, 0.4578, 0.3379, 0.4596, 0.3263, 0.4595, 0.3263, 0.4611, 0.3262, 0.4611, 0.3262, 0.4595, 0.3345, 0.4586, 0.3345, 0.4568, 0.3346, 0.4568, 0.3346, 0.4586, 0.3361, 0.3314, 0.336, 0.3332, 0.3359, 0.3332, 0.3359, 0.3314, 0.3263, 0.4562, 0.3263, 0.4577, 0.3262, 0.4576, 0.3262, 0.4561, 0.3367, 0.4575, 0.3367, 0.456, 0.3368, 0.456, 0.3368, 0.4575, 0.336, 0.3332, 0.3361, 0.335, 0.3359, 0.335, 0.3359, 0.3332, 0.3345, 0.4604, 0.3345, 0.4586, 0.3346, 0.4586, 0.3346, 0.4604, 0.3347, 0.4554, 0.3348, 0.4548, 0.3348, 0.4578, 0.3348, 0.4548, 0.3349, 0.4553, 0.3348, 0.4578, 0.3349, 0.4553, 0.335, 0.4569, 0.3348, 0.4578, 0.335, 0.4569, 0.335, 0.4588, 0.3348, 0.4578, 0.335, 0.4588, 0.3349, 0.4603, 0.3348, 0.4578, 0.3349, 0.4603, 0.3348, 0.4609, 0.3348, 0.4578, 0.3348, 0.4609, 0.3347, 0.4603, 0.3348, 0.4578, 0.3347, 0.4603, 0.3346, 0.4588, 0.3348, 0.4578, 0.3346, 0.4588, 0.3346, 0.4569, 0.3348, 0.4578, 0.3346, 0.4569, 0.3347, 0.4554, 0.3348, 0.4578, 0.7765, 0.4562, 0.7771, 0.4569, 0.777, 0.4615, 0.7765, 0.461, 0.726, 0.448, 0.726, 0.4583, 0.7258, 0.4575, 0.7258, 0.4489, 0.725, 0.4698, 0.7244, 0.4666, 0.7245, 0.4644, 0.725, 0.4671, 0.7256, 0.4396, 0.726, 0.448, 0.7258, 0.4489, 0.7255, 0.4418, 0.7256, 0.4667, 0.725, 0.4698, 0.725, 0.4671, 0.7255, 0.4645, 0.724, 0.4582, 0.724, 0.4478, 0.7241, 0.4487, 0.7241, 0.4574, 0.725, 0.4363, 0.7256, 0.4396, 0.7255, 0.4418, 0.725, 0.4391, 0.7244, 0.4666, 0.724, 0.4582, 0.7241, 0.4574, 0.7245, 0.4644, 0.3549, 0.51, 0.3545, 0.5053, 0.3547, 0.5039, 0.355, 0.5076, 0.7756, 0.4553, 0.776, 0.4553, 0.7759, 0.4599, 0.7755, 0.4599, 0.7728, 0.4481, 0.7733, 0.448, 0.7733, 0.4526, 0.7729, 0.4527, 0.776, 0.4569, 0.7765, 0.4562, 0.7765, 0.461, 0.7761, 0.4615, 0.7799, 0.4731, 0.78, 0.4814, 0.7798, 0.4807, 0.7797, 0.4731, 0.7738, 0.448, 0.7742, 0.4481, 0.7742, 0.4527, 0.7738, 0.4526, 0.7746, 0.4553, 0.775, 0.4553, 0.7751, 0.4599, 0.7747, 0.4599, 0.78, 0.4648, 0.7799, 0.4731, 0.7797, 0.4731, 0.7798, 0.4656, 0.7872, 0.4643, 0.7876, 0.4638, 0.7876, 0.4688, 0.7872, 0.4693, 0.3545, 0.4903, 0.3549, 0.4857, 0.355, 0.4879, 0.3547, 0.4917, 0.3516, 0.6387, 0.3521, 0.6381, 0.3521, 0.641, 0.3517, 0.6415, 0.3544, 0.4978, 0.3545, 0.4903, 0.3547, 0.4917, 0.3545, 0.4978, 0.3556, 0.5638, 0.3556, 0.5716, 0.3554, 0.5711, 0.3554, 0.5647, 0.3483, 0.6729, 0.3483, 0.6808, 0.3482, 0.6798, 0.3482, 0.6734, 0.3545, 0.5053, 0.3544, 0.4978, 0.3545, 0.4978, 0.3547, 0.5039, 0.3521, 0.6381, 0.3525, 0.6387, 0.3524, 0.6415, 0.3521, 0.641, 0.7841, 0.4603, 0.7844, 0.4602, 0.7844, 0.4668, 0.7841, 0.4627, 0.7864, 0.4622, 0.7866, 0.4622, 0.7866, 0.4674, 0.7864, 0.4674, 0.7852, 0.4733, 0.7856, 0.4724, 0.7856, 0.477, 0.7852, 0.4779, 0.7848, 0.455, 0.7851, 0.4551, 0.7851, 0.4603, 0.7848, 0.4602, 0.7858, 0.4622, 0.7862, 0.4622, 0.7862, 0.4674, 0.7858, 0.4674, 0.7848, 0.4723, 0.7852, 0.4733, 0.7852, 0.4779, 0.7848, 0.4769, 0.7847, 0.455, 0.7848, 0.455, 0.7848, 0.4602, 0.7847, 0.4602, 0.7876, 0.4638, 0.788, 0.4643, 0.788, 0.4693, 0.7876, 0.4688, 0.7866, 0.4622, 0.7869, 0.4622, 0.7869, 0.4674, 0.7866, 0.4674, 0.7841, 0.4551, 0.7844, 0.455, 0.7844, 0.4602, 0.7841, 0.4603, 0.7866, 0.4889, 0.7867, 0.4828, 0.7869, 0.4843, 0.7868, 0.4889, 0.7852, 0.48, 0.7856, 0.4792, 0.7856, 0.4878, 0.7852, 0.4886, 0.7867, 0.4828, 0.787, 0.4795, 0.7871, 0.4818, 0.7869, 0.4843, 0.7791, 0.4787, 0.7794, 0.4754, 0.7795, 0.4778, 0.7792, 0.4802, 0.7848, 0.4791, 0.7852, 0.48, 0.7852, 0.4886, 0.7848, 0.4877, 0.7217, 0.4169, 0.7214, 0.4173, 0.7214, 0.4085, 0.7217, 0.4082, 0.7876, 0.4712, 0.788, 0.4717, 0.788, 0.481, 0.7876, 0.4806, 0.791, 0.4413, 0.7911, 0.4413, 0.7912, 0.4453, 0.791, 0.4459, 0.7202, 0.4424, 0.7207, 0.4424, 0.7205, 0.4464, 0.7872, 0.4717, 0.7876, 0.4712, 0.7876, 0.4806, 0.7872, 0.481, 0.7131, 0.4558, 0.7128, 0.4596, 0.7127, 0.4596, 0.7127, 0.4558, 0.7905, 0.421, 0.7905, 0.4173, 0.7907, 0.4164, 0.7907, 0.4206, 0.7794, 0.4943, 0.7791, 0.4909, 0.7792, 0.4895, 0.7795, 0.4919, 0.7867, 0.495, 0.7866, 0.4889, 0.7868, 0.4889, 0.7869, 0.4935, 0.7202, 0.4518, 0.7202, 0.4513, 0.7205, 0.4513, 0.779, 0.4848, 0.7791, 0.4787, 0.7792, 0.4802, 0.7792, 0.4848, 0.7866, 0.4795, 0.7866, 0.474, 0.7869, 0.4795, 0.7795, 0.5012, 0.7793, 0.5013, 0.7793, 0.4967, 0.7795, 0.4972, 0.7791, 0.4909, 0.779, 0.4848, 0.7792, 0.4848, 0.7792, 0.4895, 0.7866, 0.4674, 0.7869, 0.4674, 0.7869, 0.4698, 0.7866, 0.474, 0.7192, 0.4448, 0.7192, 0.4399, 0.7195, 0.4355, 0.7207, 0.4551, 0.7205, 0.4513, 0.7208, 0.4513, 0.7208, 0.4551, 0.7217, 0.4082, 0.7214, 0.4085, 0.7214, 0.4068, 0.7217, 0.4065, 0.7205, 0.4464, 0.7202, 0.4464, 0.7202, 0.4458, 0.712, 0.4496, 0.7117, 0.4502, 0.7117, 0.4486, 0.712, 0.448, 0.7205, 0.4464, 0.7207, 0.4424, 0.7208, 0.4424, 0.7208, 0.4464, 0.7128, 0.4469, 0.7131, 0.4509, 0.7127, 0.4509, 0.7127, 0.4469, 0.7122, 0.4503, 0.712, 0.4496, 0.712, 0.448, 0.7122, 0.4487, 0.7872, 0.4693, 0.7876, 0.4688, 0.7876, 0.4712, 0.7872, 0.4717, 0.7214, 0.4085, 0.7211, 0.4082, 0.7211, 0.4064, 0.7214, 0.4068, 0.7876, 0.4688, 0.788, 0.4693, 0.788, 0.4717, 0.7876, 0.4712, 0.7214, 0.4173, 0.7211, 0.4169, 0.7211, 0.4082, 0.7214, 0.4085, 0.7848, 0.4769, 0.7852, 0.4779, 0.7852, 0.48, 0.7848, 0.4791, 0.7858, 0.4674, 0.7862, 0.4674, 0.7862, 0.474, 0.7858, 0.4698, 0.7848, 0.4602, 0.7851, 0.4603, 0.7851, 0.4627, 0.7848, 0.4668, 0.7852, 0.4779, 0.7856, 0.477, 0.7856, 0.4792, 0.7852, 0.48, 0.7122, 0.4583, 0.712, 0.4576, 0.712, 0.4496, 0.7122, 0.4503, 0.712, 0.4576, 0.7117, 0.4582, 0.7117, 0.4502, 0.712, 0.4496, 0.7134, 0.4596, 0.7128, 0.4596, 0.7131, 0.4558, 0.7134, 0.4503, 0.7133, 0.4509, 0.7131, 0.4509, 0.7911, 0.3748, 0.7909, 0.3739, 0.7909, 0.3702, 0.7911, 0.3706, 0.7868, 0.5003, 0.7868, 0.5021, 0.7866, 0.5028, 0.7866, 0.5005, 0.7208, 0.4496, 0.7208, 0.4513, 0.7205, 0.4513, 0.7206, 0.4496, 0.7863, 0.4674, 0.7863, 0.4725, 0.7862, 0.474, 0.7862, 0.4674, 0.7862, 0.474, 0.7861, 0.4795, 0.7858, 0.4795, 0.7847, 0.4602, 0.7848, 0.4602, 0.7848, 0.4668, 0.7847, 0.4653, 0.713, 0.4542, 0.7131, 0.4558, 0.7127, 0.4558, 0.7127, 0.4542, 0.7793, 0.4947, 0.7795, 0.4954, 0.7795, 0.4972, 0.7793, 0.4967, 0.7848, 0.4723, 0.7848, 0.4668, 0.7851, 0.4723, 0.7844, 0.4668, 0.7844, 0.4723, 0.7841, 0.4723, 0.7869, 0.5028, 0.7868, 0.5021, 0.7868, 0.5003, 0.7869, 0.5005, 0.7869, 0.5005, 0.7868, 0.5003, 0.7868, 0.4986, 0.7869, 0.4983, 0.7131, 0.4509, 0.713, 0.4525, 0.7127, 0.4525, 0.7127, 0.4509, 0.713, 0.4525, 0.713, 0.4542, 0.7127, 0.4542, 0.7127, 0.4525, 0.7844, 0.4602, 0.7845, 0.4602, 0.7845, 0.4653, 0.7844, 0.4668, 0.7845, 0.4602, 0.7847, 0.4602, 0.7847, 0.4653, 0.7845, 0.4653, 0.7844, 0.455, 0.7845, 0.455, 0.7845, 0.4602, 0.7844, 0.4602, 0.7845, 0.455, 0.7847, 0.455, 0.7847, 0.4602, 0.7845, 0.4602, 0.3493, 0.6298, 0.3492, 0.6322, 0.3491, 0.6322, 0.7733, 0.448, 0.7738, 0.448, 0.7738, 0.4526, 0.7733, 0.4526, 0.726, 0.4583, 0.7256, 0.4667, 0.7255, 0.4645, 0.7258, 0.4575, 0.3367, 0.4594, 0.3367, 0.4575, 0.3368, 0.4575, 0.3368, 0.4594, 0.3367, 0.4597, 0.3367, 0.4572, 0.3367, 0.4575, 0.3367, 0.4594, 0.3365, 0.4596, 0.3365, 0.4573, 0.3367, 0.4572, 0.3367, 0.4597, 0.7793, 0.501, 0.7793, 0.4956, 0.7796, 0.4972, 0.7796, 0.4994, 0.7803, 0.5117, 0.7803, 0.5177, 0.7799, 0.5174, 0.7799, 0.512, 0.7318, 0.367, 0.7313, 0.367, 0.7314, 0.3648, 0.7317, 0.3648, 0.7286, 0.4366, 0.7286, 0.4262, 0.729, 0.4262, 0.729, 0.4366, 0.7306, 0.4443, 0.7309, 0.4519, 0.7309, 0.4531, 0.7305, 0.4447, 0.7306, 0.4441, 0.7309, 0.4514, 0.7309, 0.4519, 0.7306, 0.4443, 0.7757, 0.5403, 0.7757, 0.5311, 0.7758, 0.5311, 0.7758, 0.5403, 0.7755, 0.5403, 0.7755, 0.5311, 0.7757, 0.5311, 0.7757, 0.5403, 0.7321, 0.3396, 0.7315, 0.3404, 0.7315, 0.3393, 0.732, 0.3386, 0.7285, 0.3094, 0.7279, 0.3094, 0.7279, 0.3085, 0.7285, 0.3085, 0.7313, 0.3404, 0.7319, 0.3404, 0.7318, 0.3442, 0.7313, 0.3442, 0.7268, 0.3111, 0.7261, 0.3111, 0.7261, 0.3086, 0.7267, 0.3085, 0.7268, 0.3779, 0.7261, 0.378, 0.7261, 0.3111, 0.7268, 0.3111, 0.7866, 0.4674, 0.7866, 0.474, 0.7864, 0.4725, 0.7864, 0.4674, 0.7864, 0.4674, 0.7864, 0.4725, 0.7863, 0.4725, 0.7863, 0.4674, 0.7208, 0.4464, 0.7208, 0.448, 0.7206, 0.448, 0.7205, 0.4464, 0.7208, 0.448, 0.7208, 0.4496, 0.7206, 0.4496, 0.7206, 0.448, 0.7912, 0.4453, 0.7912, 0.4472, 0.791, 0.4479, 0.791, 0.4459, 0.7868, 0.4987, 0.7868, 0.5003, 0.7866, 0.5005, 0.7866, 0.4983, 0.7862, 0.4622, 0.7863, 0.4622, 0.7863, 0.4674, 0.7862, 0.4674, 0.7863, 0.4622, 0.7864, 0.4622, 0.7864, 0.4674, 0.7863, 0.4674, 0.3511, 0.6371, 0.351, 0.6394, 0.3509, 0.6394, 0.775, 0.4553, 0.7756, 0.4553, 0.7755, 0.4599, 0.7751, 0.4599, 0.724, 0.4478, 0.7244, 0.4395, 0.7245, 0.4418, 0.7241, 0.4487, 0.3263, 0.4577, 0.3263, 0.4595, 0.3262, 0.4595, 0.3262, 0.4576, 0.3265, 0.4574, 0.3265, 0.4597, 0.3264, 0.4598, 0.3264, 0.4573, 0.3264, 0.4573, 0.3264, 0.4598, 0.3263, 0.4595, 0.3263, 0.4577, 0.7804, 0.4955, 0.7804, 0.501, 0.7801, 0.4994, 0.7801, 0.4971, 0.7814, 0.5108, 0.7814, 0.5168, 0.7811, 0.5165, 0.7811, 0.511, 0.7313, 0.3442, 0.7318, 0.3442, 0.7317, 0.3465, 0.7314, 0.3465, 0.7335, 0.3936, 0.7335, 0.3832, 0.7339, 0.3832, 0.7339, 0.3936, 0.7324, 0.4345, 0.732, 0.4269, 0.7321, 0.4258, 0.7325, 0.4341, 0.7324, 0.4347, 0.732, 0.4274, 0.732, 0.4269, 0.7324, 0.4345, 0.7699, 0.5613, 0.7699, 0.5704, 0.7697, 0.5704, 0.7697, 0.5613, 0.7697, 0.5613, 0.7697, 0.5704, 0.7697, 0.5704, 0.7697, 0.5613, 0.7313, 0.3102, 0.7319, 0.3094, 0.7319, 0.3105, 0.7313, 0.3113, 0.7278, 0.3763, 0.7285, 0.3763, 0.7285, 0.3789, 0.7279, 0.3789, 0.7279, 0.3094, 0.7285, 0.3094, 0.7285, 0.3763, 0.7278, 0.3763, 0.3488, 0.6322, 0.3488, 0.6298, 0.349, 0.6322, 0.7301, 0.3765, 0.7301, 0.3774, 0.7295, 0.377, 0.7295, 0.3765, 0.7172, 0.5329, 0.7175, 0.5345, 0.7171, 0.5334, 0.72, 0.436, 0.7201, 0.44, 0.7196, 0.435, 0.7201, 0.44, 0.7201, 0.4449, 0.7199, 0.4493, 0.7201, 0.4449, 0.72, 0.4488, 0.7199, 0.4493, 0.7199, 0.4493, 0.7198, 0.4498, 0.7195, 0.4355, 0.7198, 0.4498, 0.7197, 0.4503, 0.7194, 0.4487, 0.7199, 0.4493, 0.7195, 0.4355, 0.7196, 0.435, 0.7192, 0.4399, 0.7194, 0.436, 0.7195, 0.4355, 0.7196, 0.435, 0.7201, 0.44, 0.7199, 0.4493, 0.7195, 0.4355, 0.7198, 0.4498, 0.7192, 0.4448, 0.7194, 0.4487, 0.7192, 0.4448, 0.7198, 0.4498, 0.7795, 0.4923, 0.7794, 0.4947, 0.7794, 0.4943, 0.7795, 0.4919, 0.7794, 0.475, 0.7795, 0.4773, 0.7795, 0.4778, 0.7794, 0.4754, 0.7795, 0.5021, 0.7793, 0.5021, 0.7793, 0.5013, 0.7795, 0.5012, 0.7911, 0.4413, 0.791, 0.4413, 0.791, 0.4405, 0.7912, 0.4405, 0.787, 0.4983, 0.7867, 0.495, 0.7869, 0.4935, 0.7871, 0.496, 0.7202, 0.4458, 0.7202, 0.4424, 0.7205, 0.4464, 0.7207, 0.4551, 0.7202, 0.4551, 0.7205, 0.4513, 0.7202, 0.4551, 0.7202, 0.4518, 0.7205, 0.4513, 0.7866, 0.4788, 0.7866, 0.474, 0.7866, 0.4795, 0.7866, 0.474, 0.7869, 0.4698, 0.7869, 0.4795, 0.7131, 0.4558, 0.7133, 0.4558, 0.7134, 0.4564, 0.7134, 0.4564, 0.7134, 0.4596, 0.7131, 0.4558, 0.7128, 0.4469, 0.7134, 0.4469, 0.7131, 0.4509, 0.7134, 0.4469, 0.7134, 0.4503, 0.7131, 0.4509, 0.7858, 0.4795, 0.7858, 0.4698, 0.7862, 0.474, 0.7862, 0.474, 0.7862, 0.4788, 0.7861, 0.4795, 0.7848, 0.4716, 0.7848, 0.4668, 0.7848, 0.4723, 0.7848, 0.4668, 0.7851, 0.4627, 0.7851, 0.4723, 0.7841, 0.4723, 0.7841, 0.4627, 0.7844, 0.4668, 0.7844, 0.4668, 0.7844, 0.4716, 0.7844, 0.4723, 0.7789, 0.4167, 0.7781, 0.4167, 0.7781, 0.3842, 0.7789, 0.3842, 0.7717, 0.4052, 0.7728, 0.4052, 0.7728, 0.4056, 0.7718, 0.4056, 0.7791, 0.4209, 0.7792, 0.4208, 0.7792, 0.4504, 0.7791, 0.4507, 0.7717, 0.4052, 0.7718, 0.4056, 0.7718, 0.438, 0.7717, 0.4386, 0.778, 0.4168, 0.7781, 0.4167, 0.7781, 0.4188, 0.7781, 0.4189, 0.7728, 0.4056, 0.7728, 0.4052, 0.7728, 0.4386, 0.7728, 0.438, 0.7792, 0.2967, 0.7794, 0.2964, 0.7794, 0.3289, 0.7792, 0.3287, 0.7718, 0.438, 0.7728, 0.438, 0.7728, 0.4386, 0.7717, 0.4386, 0.7794, 0.3629, 0.7794, 0.3804, 0.7793, 0.3794, 0.7794, 0.3634, 0.779, 0.2971, 0.7792, 0.2967, 0.7792, 0.3287, 0.779, 0.3286, 0.7789, 0.3842, 0.7781, 0.3842, 0.7781, 0.3833, 0.7789, 0.3833, 0.7792, 0.3287, 0.7794, 0.3289, 0.7793, 0.3314, 0.7791, 0.3313, 0.7781, 0.4167, 0.7789, 0.4167, 0.7788, 0.4188, 0.7781, 0.4188, 0.7794, 0.4203, 0.7792, 0.4208, 0.7792, 0.4197, 0.7794, 0.4193, 0.7794, 0.4203, 0.7794, 0.4495, 0.7792, 0.4504, 0.7792, 0.4208, 0.7794, 0.4203, 0.7794, 0.42, 0.7794, 0.4489, 0.7794, 0.4495, 0.779, 0.3784, 0.7791, 0.366, 0.7791, 0.3651, 0.7792, 0.3677, 0.7792, 0.3789, 0.7792, 0.3789, 0.7792, 0.3677, 0.7793, 0.3638, 0.7794, 0.3634, 0.7793, 0.3794, 0.7791, 0.3651, 0.7793, 0.3638, 0.7792, 0.3677, 0.7792, 0.3798, 0.779, 0.3792, 0.779, 0.3784, 0.7792, 0.3789, 0.7792, 0.4208, 0.7791, 0.4209, 0.7791, 0.4198, 0.7792, 0.4197, 0.7794, 0.42, 0.7794, 0.4203, 0.7794, 0.4193, 0.7794, 0.4189, 0.7794, 0.3804, 0.7792, 0.3798, 0.7792, 0.3789, 0.7793, 0.3794, 0.78, 0.4099, 0.7799, 0.423, 0.7799, 0.4226, 0.7798, 0.4193, 0.7799, 0.4102, 0.7799, 0.4102, 0.7798, 0.4193, 0.7798, 0.4213, 0.7797, 0.4205, 0.7798, 0.4104, 0.7799, 0.4226, 0.7798, 0.4213, 0.7798, 0.4193, 0.779, 0.3286, 0.7792, 0.3287, 0.7791, 0.3313, 0.779, 0.3312, 0.7799, 0.4247, 0.7798, 0.423, 0.7798, 0.4213, 0.7799, 0.4226, 0.78, 0.4253, 0.7799, 0.4247, 0.7799, 0.4226, 0.7799, 0.423, 0.7717, 0.4386, 0.7728, 0.4386, 0.7727, 0.4406, 0.7719, 0.4406, 0.3325, 0.5423, 0.3325, 0.5332, 0.3326, 0.5329, 0.3326, 0.542, 0.3398, 0.5345, 0.3397, 0.5359, 0.3397, 0.5347, 0.3397, 0.5335, 0.3398, 0.5231, 0.3398, 0.5345, 0.3397, 0.5335, 0.3397, 0.5241, 0.3397, 0.5219, 0.3398, 0.5231, 0.3397, 0.5241, 0.3397, 0.5231, 0.3396, 0.5215, 0.3397, 0.5219, 0.3397, 0.5231, 0.3396, 0.5228, 0.3395, 0.5219, 0.3396, 0.5215, 0.3396, 0.5228, 0.3395, 0.5231, 0.3394, 0.5231, 0.3395, 0.5219, 0.3395, 0.5231, 0.3395, 0.5241, 0.3394, 0.5345, 0.3394, 0.5231, 0.3395, 0.5241, 0.3395, 0.5335, 0.3342, 0.5158, 0.3339, 0.5158, 0.3339, 0.5126, 0.3342, 0.5126, 0.3395, 0.5359, 0.3394, 0.5345, 0.3395, 0.5335, 0.3395, 0.5347, 0.3396, 0.5364, 0.3395, 0.5359, 0.3395, 0.5347, 0.3396, 0.5351, 0.3397, 0.4584, 0.3396, 0.4594, 0.3397, 0.4544, 0.3397, 0.4542, 0.3383, 0.529, 0.3383, 0.5389, 0.3382, 0.5391, 0.3382, 0.5291, 0.3388, 0.4032, 0.3388, 0.3929, 0.3389, 0.393, 0.3389, 0.4032, 0.3389, 0.4032, 0.3389, 0.393, 0.3397, 0.393, 0.3397, 0.4032, 0.3397, 0.4032, 0.3397, 0.393, 0.3398, 0.3929, 0.3398, 0.4032, 0.3345, 0.5175, 0.3345, 0.5277, 0.3344, 0.5277, 0.3344, 0.5175, 0.3344, 0.5175, 0.3344, 0.5277, 0.3337, 0.5277, 0.3337, 0.5175, 0.3337, 0.5175, 0.3337, 0.5277, 0.3336, 0.5277, 0.3336, 0.5175, 0.3326, 0.542, 0.3326, 0.5329, 0.3327, 0.5332, 0.3327, 0.5423, 0.3385, 0.5291, 0.3385, 0.5391, 0.3383, 0.5389, 0.3383, 0.529, 0.3389, 0.4032, 0.3397, 0.4032, 0.3394, 0.4048, 0.3392, 0.4048, 0.337, 0.4114, 0.3371, 0.4102, 0.3374, 0.4116, 0.3373, 0.4123, 0.337, 0.4134, 0.337, 0.4114, 0.3373, 0.4123, 0.3373, 0.4134, 0.337, 0.4154, 0.337, 0.4134, 0.3373, 0.4134, 0.3373, 0.4144, 0.3371, 0.4166, 0.337, 0.4154, 0.3373, 0.4144, 0.3374, 0.4151, 0.3395, 0.4593, 0.3394, 0.4581, 0.3395, 0.4537, 0.3396, 0.4542, 0.3344, 0.5175, 0.3337, 0.5175, 0.3339, 0.5158, 0.3342, 0.5158, 0.3394, 0.4581, 0.3393, 0.4562, 0.3395, 0.453, 0.3395, 0.4537, 0.3396, 0.4594, 0.3395, 0.4593, 0.3396, 0.4542, 0.3397, 0.4544, 0.3342, 0.5302, 0.3342, 0.531, 0.3342, 0.5319, 0.3341, 0.5314, 0.3343, 0.5285, 0.3344, 0.5294, 0.3342, 0.531, 0.3342, 0.5302, 0.334, 0.5372, 0.334, 0.5378, 0.3338, 0.5378, 0.3338, 0.5372, 0.334, 0.5343, 0.334, 0.535, 0.3338, 0.535, 0.3338, 0.5343, 0.3344, 0.5294, 0.3344, 0.5303, 0.3342, 0.532, 0.3342, 0.531, 0.3392, 0.4048, 0.3394, 0.4048, 0.3394, 0.408, 0.3392, 0.408, 0.334, 0.535, 0.334, 0.5361, 0.3338, 0.5361, 0.3338, 0.535, 0.3344, 0.5303, 0.3344, 0.531, 0.3343, 0.5327, 0.3342, 0.532, 0.3343, 0.5281, 0.3343, 0.5285, 0.3342, 0.5302, 0.3341, 0.5298, 0.334, 0.5361, 0.334, 0.5372, 0.3338, 0.5372, 0.3338, 0.5361, 0.3336, 0.5341, 0.3336, 0.5343, 0.3336, 0.5324, 0.3336, 0.5324, 0.3338, 0.5372, 0.3338, 0.5378, 0.3337, 0.5374, 0.3337, 0.5368, 0.3338, 0.5343, 0.3338, 0.535, 0.3338, 0.5349, 0.3338, 0.5343, 0.3342, 0.531, 0.3342, 0.532, 0.3342, 0.5325, 0.3342, 0.5319, 0.3392, 0.408, 0.3394, 0.408, 0.3394, 0.4102, 0.3392, 0.4102, 0.3338, 0.535, 0.3338, 0.5361, 0.3338, 0.5358, 0.3338, 0.5349, 0.3342, 0.532, 0.3343, 0.5327, 0.3342, 0.533, 0.3342, 0.5325, 0.3341, 0.5298, 0.3342, 0.5302, 0.3341, 0.5314, 0.334, 0.5312, 0.3338, 0.5361, 0.3338, 0.5372, 0.3337, 0.5368, 0.3338, 0.5358, 0.3342, 0.5126, 0.3339, 0.5126, 0.3339, 0.5121, 0.3342, 0.5121, 0.3338, 0.5325, 0.3337, 0.5325, 0.3338, 0.5281, 0.3338, 0.5281, 0.3338, 0.5334, 0.3337, 0.5335, 0.3337, 0.5325, 0.3338, 0.5325, 0.3342, 0.5342, 0.3342, 0.534, 0.3342, 0.535, 0.3342, 0.5356, 0.339, 0.5403, 0.3388, 0.5401, 0.3388, 0.5382, 0.339, 0.5384, 0.3337, 0.5335, 0.3337, 0.5338, 0.3337, 0.5325, 0.3337, 0.5325, 0.3384, 0.4155, 0.3384, 0.4154, 0.3383, 0.4145, 0.3384, 0.4145, 0.3341, 0.5348, 0.3341, 0.5345, 0.3341, 0.5362, 0.3341, 0.5366, 0.3337, 0.5338, 0.3336, 0.5341, 0.3336, 0.5324, 0.3337, 0.5325, 0.3384, 0.4154, 0.3381, 0.4156, 0.3382, 0.4147, 0.3383, 0.4145, 0.3341, 0.5345, 0.3342, 0.5342, 0.3342, 0.5356, 0.3341, 0.5362, 0.3341, 0.533, 0.3341, 0.533, 0.3342, 0.5342, 0.3341, 0.5345, 0.3384, 0.416, 0.3381, 0.4161, 0.3381, 0.4156, 0.3384, 0.4154, 0.3337, 0.535, 0.3337, 0.5356, 0.3336, 0.5341, 0.3337, 0.5338, 0.334, 0.533, 0.3341, 0.533, 0.3341, 0.5345, 0.3341, 0.5348, 0.3384, 0.4163, 0.3384, 0.416, 0.3384, 0.4154, 0.3384, 0.4155, 0.3338, 0.5343, 0.3337, 0.535, 0.3337, 0.5338, 0.3337, 0.5335, 0.339, 0.542, 0.3388, 0.5417, 0.3388, 0.5401, 0.339, 0.5403, 0.3341, 0.533, 0.3342, 0.5332, 0.3342, 0.534, 0.3342, 0.5342, 0.3338, 0.5339, 0.3338, 0.5343, 0.3337, 0.5335, 0.3338, 0.5334, 0.3337, 0.5356, 0.3336, 0.536, 0.3336, 0.5343, 0.3336, 0.5341, 0.3337, 0.5368, 0.3337, 0.5374, 0.3336, 0.536, 0.3337, 0.5356, 0.3338, 0.5343, 0.3338, 0.5349, 0.3338, 0.5343, 0.3338, 0.5339, 0.3342, 0.5319, 0.3342, 0.5325, 0.3342, 0.5332, 0.3341, 0.533, 0.339, 0.5434, 0.3388, 0.5431, 0.3388, 0.5417, 0.339, 0.542, 0.3338, 0.5349, 0.3338, 0.5358, 0.3337, 0.535, 0.3338, 0.5343, 0.3342, 0.5325, 0.3342, 0.533, 0.3342, 0.5334, 0.3342, 0.5332, 0.334, 0.5312, 0.3341, 0.5314, 0.3341, 0.533, 0.334, 0.533, 0.3338, 0.5358, 0.3337, 0.5368, 0.3337, 0.5356, 0.3337, 0.535, 0.3342, 0.5121, 0.3339, 0.5121, 0.3339, 0.5117, 0.3342, 0.5117, 0.3341, 0.5314, 0.3342, 0.5319, 0.3341, 0.533, 0.3341, 0.533, 0.3342, 0.5356, 0.3342, 0.535, 0.3344, 0.5386, 0.3344, 0.5391, 0.339, 0.5384, 0.3388, 0.5382, 0.3388, 0.5339, 0.339, 0.5341, 0.3337, 0.5325, 0.3337, 0.5325, 0.3337, 0.5281, 0.3338, 0.5281, 0.3384, 0.4145, 0.3383, 0.4145, 0.3383, 0.4102, 0.3384, 0.4102, 0.3341, 0.5366, 0.3341, 0.5362, 0.3343, 0.5397, 0.3343, 0.5402, 0.3337, 0.5325, 0.3336, 0.5324, 0.3336, 0.5281, 0.3337, 0.5281, 0.3383, 0.4145, 0.3382, 0.4147, 0.3381, 0.4103, 0.3383, 0.4102, 0.3341, 0.5362, 0.3342, 0.5356, 0.3344, 0.5391, 0.3343, 0.5397, 0.3336, 0.5324, 0.3336, 0.5324, 0.3336, 0.5281, 0.3336, 0.5281, 0.7338, 0.5488, 0.7338, 0.5476, 0.7339, 0.5476, 0.7339, 0.5488, 0.7395, 0.455, 0.7395, 0.4643, 0.7393, 0.4643, 0.7393, 0.455, 0.7373, 0.4495, 0.7373, 0.4507, 0.7372, 0.4507, 0.7372, 0.4495, 0.731, 0.5703, 0.731, 0.5693, 0.7311, 0.5693, 0.7311, 0.5703, 0.7395, 0.4643, 0.7395, 0.4653, 0.7393, 0.4653, 0.7393, 0.4643, 0.7373, 0.4507, 0.7373, 0.4519, 0.7372, 0.4519, 0.7372, 0.4507, 0.731, 0.5693, 0.731, 0.56, 0.7311, 0.56, 0.7311, 0.5693, 0.7338, 0.55, 0.7338, 0.5488, 0.7339, 0.5488, 0.7339, 0.55, 0.7395, 0.4537, 0.7395, 0.455, 0.7393, 0.455, 0.7393, 0.4537, 0.731, 0.56, 0.731, 0.5587, 0.7311, 0.5587, 0.7311, 0.56, 0.7392, 0.4179, 0.7392, 0.4175, 0.7392, 0.4237, 0.7392, 0.4175, 0.7393, 0.4179, 0.7392, 0.4237, 0.7393, 0.4179, 0.7394, 0.4192, 0.7392, 0.4237, 0.7394, 0.4192, 0.7394, 0.4285, 0.7392, 0.4237, 0.7394, 0.4285, 0.7393, 0.4295, 0.7392, 0.4237, 0.7393, 0.4295, 0.7392, 0.4299, 0.7392, 0.4237, 0.7392, 0.4299, 0.7392, 0.4295, 0.7392, 0.4237, 0.7392, 0.4295, 0.7391, 0.4285, 0.7392, 0.4237, 0.7391, 0.4285, 0.7391, 0.4192, 0.7392, 0.4237, 0.7391, 0.4192, 0.7392, 0.4179, 0.7392, 0.4237, 0.3327, 0.5332, 0.3326, 0.5329, 0.3326, 0.5326, 0.3327, 0.5329, 0.3397, 0.5363, 0.3396, 0.5369, 0.3396, 0.5364, 0.3397, 0.5359, 0.3344, 0.5277, 0.3345, 0.5277, 0.3345, 0.5281, 0.3344, 0.5281, 0.3398, 0.5347, 0.3397, 0.5363, 0.3397, 0.5359, 0.3398, 0.5345, 0.3337, 0.5277, 0.3344, 0.5277, 0.3344, 0.5281, 0.3337, 0.5281, 0.3398, 0.5229, 0.3398, 0.5347, 0.3398, 0.5345, 0.3398, 0.5231, 0.3336, 0.5277, 0.3337, 0.5277, 0.3337, 0.5281, 0.3336, 0.5281, 0.3397, 0.5216, 0.3398, 0.5229, 0.3398, 0.5231, 0.3397, 0.5219, 0.3383, 0.5389, 0.3385, 0.5391, 0.3385, 0.5395, 0.3383, 0.5394, 0.3396, 0.5211, 0.3397, 0.5216, 0.3397, 0.5219, 0.3396, 0.5215, 0.3382, 0.5391, 0.3383, 0.5389, 0.3383, 0.5394, 0.3382, 0.5395, 0.3395, 0.5216, 0.3396, 0.5211, 0.3396, 0.5215, 0.3395, 0.5219, 0.3381, 0.5394, 0.3382, 0.5391, 0.3382, 0.5395, 0.3382, 0.5398, 0.3394, 0.5229, 0.3395, 0.5216, 0.3395, 0.5219, 0.3394, 0.5231, 0.3397, 0.393, 0.3389, 0.393, 0.3389, 0.3925, 0.3396, 0.3925, 0.3394, 0.5347, 0.3394, 0.5229, 0.3394, 0.5231, 0.3394, 0.5345, 0.3398, 0.3929, 0.3397, 0.393, 0.3396, 0.3925, 0.3397, 0.3925, 0.3395, 0.5363, 0.3394, 0.5347, 0.3394, 0.5345, 0.3395, 0.5359, 0.3326, 0.5329, 0.3325, 0.5332, 0.3325, 0.5329, 0.3326, 0.5326, 0.3396, 0.5369, 0.3395, 0.5363, 0.3395, 0.5359, 0.3396, 0.5364, 0.3397, 0.5359, 0.3396, 0.5364, 0.3396, 0.5351, 0.3397, 0.5347, 0.3465, 0.5423, 0.3464, 0.542, 0.3464, 0.5329, 0.3465, 0.5332, 0.3471, 0.5218, 0.347, 0.5228, 0.347, 0.5215, 0.347, 0.5203, 0.3471, 0.5331, 0.347, 0.5321, 0.347, 0.5228, 0.3471, 0.5218, 0.347, 0.5343, 0.347, 0.5331, 0.347, 0.5321, 0.3471, 0.5331, 0.3469, 0.5347, 0.3469, 0.5335, 0.347, 0.5331, 0.347, 0.5343, 0.3468, 0.5343, 0.3468, 0.5331, 0.3469, 0.5335, 0.3469, 0.5347, 0.3467, 0.5331, 0.3468, 0.5321, 0.3468, 0.5331, 0.3468, 0.5343, 0.3467, 0.5218, 0.3468, 0.5228, 0.3468, 0.5321, 0.3467, 0.5331, 0.3454, 0.5215, 0.3454, 0.5247, 0.3452, 0.5247, 0.3452, 0.5215, 0.3468, 0.5203, 0.3468, 0.5215, 0.3468, 0.5228, 0.3467, 0.5218, 0.3469, 0.5198, 0.3469, 0.5211, 0.3468, 0.5215, 0.3468, 0.5203, 0.3513, 0.4133, 0.3515, 0.4102, 0.3515, 0.4108, 0.3513, 0.4152, 0.3536, 0.5294, 0.3537, 0.5296, 0.3537, 0.5395, 0.3536, 0.5394, 0.3513, 0.5026, 0.3514, 0.5026, 0.3514, 0.5128, 0.3513, 0.5128, 0.3514, 0.5026, 0.3522, 0.5026, 0.3522, 0.5128, 0.3514, 0.5128, 0.3522, 0.5026, 0.3523, 0.5026, 0.3523, 0.5128, 0.3522, 0.5128, 0.3458, 0.5198, 0.3457, 0.5199, 0.3457, 0.5096, 0.3458, 0.5096, 0.3457, 0.5199, 0.3449, 0.5199, 0.3449, 0.5097, 0.3457, 0.5096, 0.3449, 0.5199, 0.3448, 0.5199, 0.3448, 0.5096, 0.3449, 0.5097, 0.3464, 0.542, 0.3463, 0.5423, 0.3463, 0.5332, 0.3464, 0.5329, 0.3534, 0.5296, 0.3536, 0.5294, 0.3536, 0.5394, 0.3534, 0.5395, 0.3514, 0.5026, 0.3517, 0.501, 0.3519, 0.501, 0.3522, 0.5026, 0.3509, 0.4154, 0.3513, 0.4144, 0.3513, 0.4151, 0.351, 0.4166, 0.3509, 0.4134, 0.3513, 0.4134, 0.3513, 0.4144, 0.3509, 0.4154, 0.3509, 0.4114, 0.3513, 0.4123, 0.3513, 0.4134, 0.3509, 0.4134, 0.351, 0.4102, 0.3513, 0.4116, 0.3513, 0.4123, 0.3509, 0.4114, 0.3514, 0.4165, 0.3516, 0.4114, 0.3516, 0.4116, 0.3516, 0.4166, 0.3457, 0.5199, 0.3454, 0.5215, 0.3452, 0.5215, 0.3449, 0.5199, 0.3516, 0.4166, 0.3516, 0.4116, 0.3517, 0.4113, 0.3517, 0.4155, 0.3513, 0.4152, 0.3515, 0.4108, 0.3516, 0.4114, 0.3514, 0.4165, 0.3486, 0.5379, 0.3486, 0.5367, 0.3486, 0.5362, 0.3487, 0.5371, 0.3488, 0.5396, 0.3486, 0.5379, 0.3487, 0.5371, 0.3488, 0.5387, 0.3481, 0.5371, 0.3482, 0.5371, 0.3482, 0.5378, 0.348, 0.5378, 0.348, 0.5342, 0.3482, 0.5342, 0.3482, 0.5349, 0.3481, 0.5349, 0.3488, 0.5387, 0.3487, 0.5371, 0.3487, 0.5361, 0.3489, 0.5378, 0.3517, 0.501, 0.3517, 0.4978, 0.3519, 0.4978, 0.3519, 0.501, 0.3481, 0.5349, 0.3482, 0.5349, 0.3483, 0.536, 0.3481, 0.536, 0.3489, 0.5378, 0.3487, 0.5361, 0.3487, 0.5355, 0.3489, 0.5371, 0.3487, 0.54, 0.3486, 0.5384, 0.3486, 0.5379, 0.3488, 0.5396, 0.3481, 0.536, 0.3483, 0.536, 0.3482, 0.5371, 0.3481, 0.5371, 0.3485, 0.5341, 0.3485, 0.5324, 0.3485, 0.5323, 0.3485, 0.5342, 0.3482, 0.5371, 0.3484, 0.5367, 0.3484, 0.5373, 0.3482, 0.5378, 0.3482, 0.5342, 0.3483, 0.5342, 0.3483, 0.5348, 0.3482, 0.5349, 0.3487, 0.5371, 0.3486, 0.5362, 0.3487, 0.5356, 0.3487, 0.5361, 0.3517, 0.4978, 0.3517, 0.4956, 0.3519, 0.4956, 0.3519, 0.4978, 0.3482, 0.5349, 0.3483, 0.5348, 0.3483, 0.5358, 0.3483, 0.536, 0.3487, 0.5361, 0.3487, 0.5356, 0.3487, 0.5352, 0.3487, 0.5355, 0.3486, 0.5384, 0.3485, 0.5369, 0.3486, 0.5367, 0.3486, 0.5379, 0.3483, 0.536, 0.3483, 0.5358, 0.3484, 0.5367, 0.3482, 0.5371, 0.3454, 0.5247, 0.3454, 0.5252, 0.3452, 0.5252, 0.3452, 0.5247, 0.3483, 0.5324, 0.3483, 0.528, 0.3483, 0.528, 0.3483, 0.5324, 0.3483, 0.5333, 0.3483, 0.5324, 0.3483, 0.5324, 0.3484, 0.5335, 0.3486, 0.5339, 0.3487, 0.5326, 0.3487, 0.5331, 0.3487, 0.5341, 0.3462, 0.477, 0.3462, 0.4789, 0.346, 0.4791, 0.346, 0.4773, 0.3484, 0.5335, 0.3483, 0.5324, 0.3484, 0.5324, 0.3484, 0.5338, 0.347, 0.5359, 0.3469, 0.5369, 0.3469, 0.5369, 0.3469, 0.5361, 0.3485, 0.5334, 0.3486, 0.5315, 0.3486, 0.532, 0.3486, 0.5337, 0.3484, 0.5338, 0.3484, 0.5324, 0.3485, 0.5324, 0.3485, 0.5341, 0.3469, 0.5361, 0.3469, 0.5369, 0.3467, 0.5368, 0.3467, 0.5359, 0.3486, 0.5337, 0.3486, 0.532, 0.3487, 0.5326, 0.3486, 0.5339, 0.3486, 0.5352, 0.3486, 0.5337, 0.3486, 0.5339, 0.3486, 0.5351, 0.3469, 0.5355, 0.3469, 0.5361, 0.3467, 0.5359, 0.3467, 0.5353, 0.3484, 0.5349, 0.3484, 0.5338, 0.3485, 0.5341, 0.3484, 0.5355, 0.3485, 0.5351, 0.3485, 0.5334, 0.3486, 0.5337, 0.3486, 0.5352, 0.347, 0.5351, 0.347, 0.5359, 0.3469, 0.5361, 0.3469, 0.5355, 0.3483, 0.5343, 0.3484, 0.5335, 0.3484, 0.5338, 0.3484, 0.5349, 0.3462, 0.4753, 0.3462, 0.477, 0.346, 0.4773, 0.346, 0.4756, 0.3486, 0.5351, 0.3486, 0.5339, 0.3487, 0.5341, 0.3487, 0.5349, 0.3483, 0.5339, 0.3483, 0.5333, 0.3484, 0.5335, 0.3483, 0.5343, 0.3484, 0.5355, 0.3485, 0.5341, 0.3485, 0.5342, 0.3484, 0.5359, 0.3484, 0.5367, 0.3484, 0.5355, 0.3484, 0.5359, 0.3484, 0.5373, 0.3483, 0.5342, 0.3483, 0.5339, 0.3483, 0.5343, 0.3483, 0.5348, 0.3486, 0.5362, 0.3486, 0.5351, 0.3487, 0.5349, 0.3487, 0.5356, 0.3462, 0.4739, 0.3462, 0.4753, 0.346, 0.4756, 0.346, 0.4741, 0.3483, 0.5348, 0.3483, 0.5343, 0.3484, 0.5349, 0.3483, 0.5358, 0.3487, 0.5356, 0.3487, 0.5349, 0.3487, 0.5347, 0.3487, 0.5352, 0.3485, 0.5369, 0.3485, 0.5351, 0.3486, 0.5352, 0.3486, 0.5367, 0.3483, 0.5358, 0.3484, 0.5349, 0.3484, 0.5355, 0.3484, 0.5367, 0.3454, 0.5252, 0.3454, 0.5256, 0.3452, 0.5256, 0.3452, 0.5252, 0.3486, 0.5367, 0.3486, 0.5352, 0.3486, 0.5351, 0.3486, 0.5362, 0.3487, 0.5326, 0.3488, 0.5291, 0.3489, 0.5296, 0.3487, 0.5331, 0.3462, 0.4789, 0.3462, 0.4833, 0.346, 0.4835, 0.346, 0.4791, 0.3483, 0.5324, 0.3483, 0.528, 0.3484, 0.528, 0.3484, 0.5324, 0.3469, 0.5369, 0.3469, 0.5413, 0.3469, 0.5413, 0.3469, 0.5369, 0.3486, 0.5315, 0.3487, 0.528, 0.3488, 0.5285, 0.3486, 0.532, 0.3484, 0.5324, 0.3484, 0.528, 0.3485, 0.528, 0.3485, 0.5324, 0.3469, 0.5369, 0.3469, 0.5413, 0.3467, 0.5411, 0.3467, 0.5368, 0.3486, 0.532, 0.3488, 0.5285, 0.3488, 0.5291, 0.3487, 0.5326, 0.3485, 0.5324, 0.3485, 0.528, 0.3485, 0.528, 0.3485, 0.5323, 0.7275, 0.5685, 0.7277, 0.5685, 0.7276, 0.5697, 0.7275, 0.5697, 0.7243, 0.4786, 0.7245, 0.4786, 0.7245, 0.488, 0.7243, 0.488, 0.7275, 0.5457, 0.7274, 0.5457, 0.7274, 0.5445, 0.7275, 0.5445, 0.725, 0.6016, 0.7248, 0.6016, 0.7248, 0.6006, 0.725, 0.6006, 0.7243, 0.488, 0.7245, 0.488, 0.7245, 0.489, 0.7243, 0.489, 0.7275, 0.5445, 0.7274, 0.5445, 0.7274, 0.5433, 0.7275, 0.5433, 0.725, 0.6006, 0.7248, 0.6006, 0.7248, 0.5913, 0.725, 0.5913, 0.7275, 0.5673, 0.7276, 0.5673, 0.7277, 0.5685, 0.7275, 0.5685, 0.7243, 0.4774, 0.7245, 0.4774, 0.7245, 0.4786, 0.7243, 0.4786, 0.725, 0.5913, 0.7248, 0.5913, 0.7248, 0.59, 0.725, 0.59, 0.7312, 0.5885, 0.7311, 0.5943, 0.7311, 0.5881, 0.7311, 0.5881, 0.7311, 0.5943, 0.731, 0.5885, 0.731, 0.5885, 0.7311, 0.5943, 0.731, 0.5898, 0.731, 0.5898, 0.7311, 0.5943, 0.731, 0.5991, 0.731, 0.5991, 0.7311, 0.5943, 0.731, 0.6001, 0.731, 0.6001, 0.7311, 0.5943, 0.7311, 0.6004, 0.7311, 0.6004, 0.7311, 0.5943, 0.7312, 0.6001, 0.7312, 0.6001, 0.7311, 0.5943, 0.7312, 0.5991, 0.7312, 0.5991, 0.7311, 0.5943, 0.7312, 0.5897, 0.7312, 0.5897, 0.7311, 0.5943, 0.7312, 0.5885, 0.3463, 0.5332, 0.3463, 0.5329, 0.3464, 0.5326, 0.3464, 0.5329, 0.347, 0.5199, 0.347, 0.5203, 0.3469, 0.5198, 0.3469, 0.5194, 0.3457, 0.5096, 0.3457, 0.5092, 0.3458, 0.5092, 0.3458, 0.5096, 0.3471, 0.5215, 0.3471, 0.5218, 0.347, 0.5203, 0.347, 0.5199, 0.3449, 0.5097, 0.3449, 0.5092, 0.3457, 0.5092, 0.3457, 0.5096, 0.3471, 0.5334, 0.3471, 0.5331, 0.3471, 0.5218, 0.3471, 0.5215, 0.3534, 0.5395, 0.3535, 0.5399, 0.3534, 0.5402, 0.3534, 0.5398, 0.347, 0.5346, 0.347, 0.5343, 0.3471, 0.5331, 0.3471, 0.5334, 0.3536, 0.5394, 0.3536, 0.5398, 0.3535, 0.5399, 0.3534, 0.5395, 0.3469, 0.5351, 0.3469, 0.5347, 0.347, 0.5343, 0.347, 0.5346, 0.3537, 0.5395, 0.3537, 0.5399, 0.3536, 0.5398, 0.3536, 0.5394, 0.3468, 0.5346, 0.3468, 0.5343, 0.3469, 0.5347, 0.3469, 0.5351, 0.3514, 0.5128, 0.3514, 0.5132, 0.3513, 0.5132, 0.3513, 0.5128, 0.3467, 0.5334, 0.3467, 0.5331, 0.3468, 0.5343, 0.3468, 0.5346, 0.3522, 0.5128, 0.3522, 0.5132, 0.3514, 0.5132, 0.3514, 0.5128, 0.3467, 0.5215, 0.3467, 0.5218, 0.3467, 0.5331, 0.3467, 0.5334, 0.3523, 0.5128, 0.3523, 0.5132, 0.3522, 0.5132, 0.3522, 0.5128, 0.3468, 0.5199, 0.3468, 0.5203, 0.3467, 0.5218, 0.3467, 0.5215, 0.3464, 0.5329, 0.3464, 0.5326, 0.3465, 0.5329, 0.3465, 0.5332, 0.3469, 0.5194, 0.3469, 0.5198, 0.3468, 0.5203, 0.3468, 0.5199, 0.347, 0.5203, 0.347, 0.5215, 0.3469, 0.5211, 0.3469, 0.5198, 0.7787, 0.5152, 0.7802, 0.5204, 0.7787, 0.5604, 0.7736, 0.5313, 0.7737, 0.5341, 0.7737, 0.569, 0.7736, 0.572, 0.7736, 0.572, 0.7735, 0.5741, 0.7722, 0.5741, 0.7721, 0.572, 0.7822, 0.5641, 0.7822, 0.599, 0.782, 0.599, 0.782, 0.5641, 0.7822, 0.5848, 0.7822, 0.5627, 0.7824, 0.5627, 0.7824, 0.5848, 0.7721, 0.5313, 0.7722, 0.5289, 0.7735, 0.5289, 0.7736, 0.5313, 0.7736, 0.572, 0.7721, 0.572, 0.7721, 0.5711, 0.7735, 0.5711, 0.7822, 0.5371, 0.7822, 0.515, 0.7824, 0.515, 0.7824, 0.5371, 0.7721, 0.572, 0.772, 0.569, 0.772, 0.534, 0.7721, 0.5313, 0.7242, 0.3944, 0.7256, 0.3944, 0.7256, 0.4333, 0.7242, 0.4333, 0.772, 0.534, 0.772, 0.5304, 0.7721, 0.5313, 0.772, 0.5304, 0.7722, 0.5289, 0.7721, 0.5313, 0.7735, 0.5289, 0.7737, 0.5304, 0.7736, 0.5313, 0.7737, 0.5304, 0.7737, 0.5341, 0.7736, 0.5313, 0.7722, 0.5741, 0.772, 0.5726, 0.7721, 0.572, 0.772, 0.5726, 0.772, 0.569, 0.7721, 0.572, 0.7737, 0.569, 0.7737, 0.5726, 0.7736, 0.572, 0.7737, 0.5726, 0.7735, 0.5741, 0.7736, 0.572, 0.7741, 0.5777, 0.7739, 0.5778, 0.774, 0.5742, 0.7742, 0.5741, 0.7824, 0.5871, 0.7822, 0.5871, 0.7822, 0.5848, 0.7824, 0.5848, 0.782, 0.599, 0.7822, 0.599, 0.7822, 0.6026, 0.782, 0.6027, 0.7822, 0.5604, 0.7824, 0.5604, 0.7824, 0.5627, 0.7822, 0.5627, 0.7739, 0.6127, 0.7741, 0.6126, 0.7742, 0.6163, 0.774, 0.6163, 0.7824, 0.5394, 0.7822, 0.5394, 0.7822, 0.5371, 0.7824, 0.5371, 0.7822, 0.5641, 0.782, 0.5641, 0.782, 0.5605, 0.7822, 0.5604, 0.7822, 0.5128, 0.7824, 0.5128, 0.7824, 0.515, 0.7822, 0.515, 0.7741, 0.5777, 0.7741, 0.6126, 0.7739, 0.6127, 0.7739, 0.5778, 0.7721, 0.572, 0.7721, 0.5313, 0.7721, 0.5322, 0.7721, 0.5711, 0.7713, 0.5944, 0.7713, 0.6351, 0.7712, 0.6342, 0.7712, 0.5953, 0.7721, 0.5313, 0.7736, 0.5313, 0.7735, 0.5322, 0.7721, 0.5322, 0.7886, 0.3131, 0.7886, 0.3308, 0.7884, 0.3309, 0.7884, 0.3131, 0.7886, 0.442, 0.7886, 0.4598, 0.7885, 0.4598, 0.7885, 0.442, 0.7885, 0.442, 0.7885, 0.4598, 0.7883, 0.4598, 0.7883, 0.442, 0.7885, 0.4011, 0.7885, 0.3833, 0.7887, 0.3833, 0.7887, 0.4011, 0.7887, 0.4011, 0.7887, 0.3833, 0.7888, 0.3833, 0.7888, 0.4011, 0.7782, 0.4627, 0.7781, 0.4607, 0.7782, 0.4588, 0.7783, 0.4583, 0.7784, 0.4597, 0.7784, 0.4618, 0.7783, 0.4632, 0.7876, 0.2934, 0.7876, 0.3112, 0.7875, 0.3112, 0.7875, 0.2934, 0.7887, 0.3131, 0.7887, 0.3309, 0.7886, 0.3308, 0.7886, 0.3131, 0.7873, 0.4625, 0.7873, 0.4605, 0.7873, 0.4586, 0.7875, 0.4581, 0.7876, 0.4595, 0.7876, 0.4616, 0.7875, 0.4629, 0.7802, 0.5204, 0.7802, 0.5553, 0.78, 0.5604, 0.7802, 0.5553, 0.7801, 0.559, 0.78, 0.5604, 0.78, 0.5604, 0.7787, 0.5604, 0.7802, 0.5204, 0.7787, 0.5604, 0.7785, 0.5589, 0.7785, 0.5553, 0.7785, 0.5553, 0.7785, 0.5203, 0.7787, 0.5152, 0.7785, 0.5203, 0.7785, 0.5167, 0.7787, 0.5152, 0.7787, 0.5152, 0.78, 0.5153, 0.7802, 0.5204, 0.78, 0.5153, 0.7801, 0.5168, 0.7802, 0.5204, 0.7787, 0.5604, 0.7785, 0.5553, 0.7787, 0.5152, 0.7134, 0.4915, 0.7134, 0.4932, 0.7127, 0.4873, 0.7127, 0.4843, 0.7206, 0.3565, 0.7208, 0.3565, 0.7208, 0.3668, 0.7206, 0.3668, 0.717, 0.4899, 0.717, 0.4868, 0.7177, 0.481, 0.7177, 0.4828, 0.709, 0.4709, 0.7089, 0.4709, 0.7089, 0.4606, 0.709, 0.4606, 0.7097, 0.475, 0.709, 0.4709, 0.709, 0.4606, 0.7097, 0.4566, 0.717, 0.4899, 0.7177, 0.4828, 0.7177, 0.4941, 0.7203, 0.3524, 0.7206, 0.3565, 0.7206, 0.3668, 0.7203, 0.3708, 0.7134, 0.4801, 0.7134, 0.4915, 0.7127, 0.4843, 0.7127, 0.48, 0.7134, 0.4801, 0.7127, 0.4843, 0.717, 0.4941, 0.717, 0.4899, 0.7177, 0.4941, 0.7236, 0.3921, 0.7236, 0.4464, 0.7233, 0.4455, 0.7233, 0.3912, 0.7273, 0.379, 0.7273, 0.4445, 0.727, 0.4445, 0.727, 0.379, 0.727, 0.379, 0.727, 0.4445, 0.7267, 0.4445, 0.7267, 0.379, 0.7267, 0.379, 0.7267, 0.4445, 0.7264, 0.4445, 0.7264, 0.379, 0.7258, 0.4336, 0.7258, 0.3791, 0.7261, 0.3799, 0.7261, 0.4345, 0.7261, 0.4345, 0.7261, 0.3799, 0.7264, 0.379, 0.7264, 0.4335, 0.7224, 0.4566, 0.7224, 0.3911, 0.7227, 0.391, 0.7227, 0.4566, 0.7227, 0.4566, 0.7227, 0.391, 0.723, 0.391, 0.723, 0.4566, 0.723, 0.4566, 0.723, 0.391, 0.7233, 0.3911, 0.7233, 0.4566, 0.7239, 0.391, 0.7239, 0.4454, 0.7236, 0.4464, 0.7236, 0.3921, 0.782, 0.4753, 0.782, 0.47, 0.7823, 0.47, 0.7822, 0.4791, 0.7725, 0.496, 0.7726, 0.4888, 0.7728, 0.4888, 0.7727, 0.496, 0.7818, 0.4785, 0.782, 0.4753, 0.7822, 0.4791, 0.7819, 0.4817, 0.7814, 0.4702, 0.7814, 0.4754, 0.7814, 0.4774, 0.7813, 0.4703, 0.7816, 0.4786, 0.7818, 0.4785, 0.7819, 0.4817, 0.7816, 0.4817, 0.7814, 0.4754, 0.7816, 0.4786, 0.7816, 0.4817, 0.7814, 0.4774, 0.7814, 0.465, 0.7814, 0.4702, 0.7813, 0.4703, 0.7814, 0.4631, 0.7816, 0.4618, 0.7814, 0.465, 0.7814, 0.4631, 0.7816, 0.4586, 0.7818, 0.4617, 0.7816, 0.4618, 0.7816, 0.4586, 0.7819, 0.4585, 0.782, 0.4648, 0.7818, 0.4617, 0.7819, 0.4585, 0.7822, 0.4609, 0.782, 0.47, 0.782, 0.4648, 0.7822, 0.4609, 0.7823, 0.47, 0.7779, 0.4432, 0.7786, 0.436, 0.7793, 0.4434, 0.783, 0.322, 0.783, 0.3145, 0.7832, 0.3145, 0.7832, 0.322, 0.7824, 0.4415, 0.7825, 0.4443, 0.7823, 0.4443, 0.7822, 0.4414, 0.7828, 0.4951, 0.7828, 0.4891, 0.783, 0.4891, 0.783, 0.4951, 0.783, 0.3145, 0.783, 0.3085, 0.7832, 0.3085, 0.7832, 0.3145, 0.778, 0.4382, 0.7779, 0.4432, 0.778, 0.436, 0.7828, 0.4891, 0.7828, 0.4816, 0.783, 0.4816, 0.783, 0.4891, 0.7726, 0.5031, 0.7725, 0.496, 0.7727, 0.496, 0.7728, 0.5032, 0.7825, 0.4443, 0.7828, 0.4432, 0.7826, 0.4458, 0.7728, 0.3085, 0.7728, 0.3119, 0.7723, 0.3139, 0.7722, 0.3106, 0.7819, 0.4226, 0.7814, 0.422, 0.7814, 0.4168, 0.7818, 0.4175, 0.783, 0.4816, 0.7828, 0.4816, 0.7828, 0.4678, 0.783, 0.4678, 0.7825, 0.4242, 0.7824, 0.4271, 0.7822, 0.4271, 0.7823, 0.4242, 0.7786, 0.436, 0.778, 0.4382, 0.7782, 0.4291, 0.7786, 0.4283, 0.7828, 0.4251, 0.7827, 0.4342, 0.7824, 0.4343, 0.7824, 0.4271, 0.7792, 0.4383, 0.7786, 0.436, 0.7786, 0.4283, 0.7791, 0.4292, 0.783, 0.322, 0.7832, 0.322, 0.7832, 0.3358, 0.783, 0.3358, 0.7827, 0.4342, 0.7828, 0.4432, 0.7824, 0.4415, 0.7824, 0.4343, 0.7791, 0.4536, 0.7786, 0.4553, 0.7793, 0.4434, 0.7786, 0.4553, 0.7782, 0.4535, 0.7779, 0.4432, 0.7782, 0.4535, 0.7779, 0.4489, 0.7779, 0.4432, 0.7779, 0.4432, 0.778, 0.4382, 0.7786, 0.436, 0.7786, 0.436, 0.7792, 0.4383, 0.7793, 0.4434, 0.7793, 0.4434, 0.7793, 0.4491, 0.7791, 0.4536, 0.7786, 0.4553, 0.7779, 0.4432, 0.7793, 0.4434, 0.7818, 0.4175, 0.7814, 0.4168, 0.7814, 0.4063, 0.7818, 0.4074, 0.7786, 0.4217, 0.7783, 0.4225, 0.7783, 0.4098, 0.7786, 0.4087, 0.7791, 0.4292, 0.7786, 0.4283, 0.7786, 0.4217, 0.7789, 0.4226, 0.7814, 0.422, 0.781, 0.4226, 0.7811, 0.4175, 0.7814, 0.4168, 0.7744, 0.3877, 0.7743, 0.3911, 0.7738, 0.389, 0.7738, 0.3856, 0.7786, 0.4283, 0.7782, 0.4291, 0.7783, 0.4225, 0.7786, 0.4217, 0.7733, 0.3781, 0.7732, 0.3805, 0.773, 0.3755, 0.7732, 0.3747, 0.7814, 0.4063, 0.7811, 0.4074, 0.7811, 0.4035, 0.7814, 0.4024, 0.7722, 0.3106, 0.7723, 0.3139, 0.7718, 0.3215, 0.7716, 0.319, 0.7789, 0.4226, 0.7786, 0.4217, 0.7786, 0.4087, 0.7789, 0.4099, 0.7814, 0.4168, 0.7811, 0.4175, 0.7811, 0.4074, 0.7814, 0.4063, 0.7738, 0.3856, 0.7738, 0.389, 0.7732, 0.3805, 0.7733, 0.3781, 0.773, 0.3755, 0.7728, 0.3461, 0.773, 0.3463, 0.7732, 0.3747, 0.7811, 0.4035, 0.7811, 0.376, 0.7814, 0.375, 0.7814, 0.4024, 0.7786, 0.4087, 0.7783, 0.4098, 0.7783, 0.404, 0.7786, 0.403, 0.7818, 0.4074, 0.7814, 0.4063, 0.7814, 0.4024, 0.7818, 0.4035, 0.7716, 0.319, 0.7718, 0.3215, 0.7716, 0.3248, 0.7714, 0.3241, 0.7789, 0.4099, 0.7786, 0.4087, 0.7786, 0.403, 0.7789, 0.4041, 0.7822, 0.3509, 0.7818, 0.35, 0.7818, 0.3085, 0.7822, 0.3094, 0.7712, 0.3534, 0.7714, 0.3533, 0.7728, 0.3909, 0.7726, 0.391, 0.7783, 0.404, 0.7784, 0.3783, 0.7787, 0.3774, 0.7786, 0.403, 0.7789, 0.4041, 0.7786, 0.403, 0.7787, 0.3774, 0.779, 0.3783, 0.7725, 0.4473, 0.7728, 0.4464, 0.7728, 0.4878, 0.7725, 0.4888, 0.773, 0.3463, 0.7728, 0.3461, 0.7742, 0.3085, 0.7744, 0.3087, 0.7818, 0.35, 0.7815, 0.3508, 0.7815, 0.3092, 0.7818, 0.3085, 0.7721, 0.4467, 0.7725, 0.4473, 0.7725, 0.4888, 0.7721, 0.4881, 0.7832, 0.3387, 0.783, 0.3387, 0.783, 0.3358, 0.7832, 0.3358, 0.7828, 0.4648, 0.783, 0.4649, 0.783, 0.4678, 0.7828, 0.4678, 0.7828, 0.4251, 0.7825, 0.4242, 0.7826, 0.4226, 0.7824, 0.4415, 0.7828, 0.4432, 0.7825, 0.4443, 0.7822, 0.4609, 0.7819, 0.4585, 0.7824, 0.4583, 0.7824, 0.4815, 0.7819, 0.4817, 0.7822, 0.4791, 0.7828, 0.4251, 0.7824, 0.4271, 0.7825, 0.4242, 0.7793, 0.4434, 0.7792, 0.4383, 0.7792, 0.4361, 0.7792, 0.4383, 0.7791, 0.4292, 0.7792, 0.4361, 0.7791, 0.4292, 0.7792, 0.4307, 0.7792, 0.4361, 0.7792, 0.4307, 0.7793, 0.433, 0.7792, 0.4361, 0.7793, 0.433, 0.7793, 0.4434, 0.7792, 0.4361, 0.7779, 0.4432, 0.7779, 0.4328, 0.778, 0.436, 0.7779, 0.4328, 0.778, 0.4306, 0.778, 0.436, 0.778, 0.4306, 0.7782, 0.4291, 0.778, 0.436, 0.7782, 0.4291, 0.778, 0.4382, 0.778, 0.436, 0.7716, 0.3248, 0.7714, 0.3533, 0.7712, 0.3534, 0.7714, 0.3241, 0.7814, 0.4024, 0.7814, 0.375, 0.7817, 0.376, 0.7818, 0.4035, 0.7731, 0.3778, 0.7732, 0.385, 0.7731, 0.3851, 0.773, 0.3779, 0.7678, 0.355, 0.7677, 0.3477, 0.7681, 0.3477, 0.768, 0.355, 0.7731, 0.2848, 0.7732, 0.2776, 0.7733, 0.2778, 0.7731, 0.285, 0.7722, 0.3511, 0.7721, 0.3438, 0.7726, 0.3437, 0.7725, 0.3511, 0.7731, 0.2846, 0.7731, 0.2848, 0.7732, 0.3153, 0.7732, 0.3151, 0.7722, 0.4716, 0.7722, 0.4633, 0.7722, 0.4639, 0.7722, 0.471, 0.7721, 0.471, 0.7721, 0.4639, 0.7721, 0.4633, 0.7721, 0.4716, 0.7721, 0.4716, 0.7721, 0.4633, 0.7722, 0.4633, 0.7722, 0.4716, 0.7722, 0.3511, 0.7725, 0.3511, 0.7726, 0.3791, 0.7721, 0.3792, 0.7731, 0.3778, 0.773, 0.3779, 0.7731, 0.3475, 0.7732, 0.3473, 0.773, 0.2844, 0.7731, 0.2772, 0.7732, 0.2774, 0.7731, 0.2846, 0.7731, 0.2846, 0.7732, 0.2774, 0.7732, 0.2776, 0.7731, 0.2848, 0.7732, 0.3774, 0.7733, 0.3846, 0.7732, 0.3848, 0.7731, 0.3776, 0.7731, 0.3776, 0.7732, 0.3848, 0.7732, 0.385, 0.7731, 0.3778, 0.7676, 0.3832, 0.7681, 0.3831, 0.7681, 0.3851, 0.7676, 0.3851, 0.7721, 0.3792, 0.7726, 0.3791, 0.7726, 0.3811, 0.7721, 0.3812, 0.7732, 0.3471, 0.7732, 0.3473, 0.7731, 0.3454, 0.7732, 0.3452, 0.7678, 0.355, 0.768, 0.355, 0.7681, 0.3831, 0.7676, 0.3832, 0.7731, 0.3776, 0.7731, 0.3778, 0.7732, 0.3473, 0.7732, 0.3471, 0.7732, 0.3774, 0.7731, 0.3776, 0.7732, 0.3471, 0.7733, 0.3469, 0.773, 0.2844, 0.7731, 0.2846, 0.7732, 0.3151, 0.7731, 0.3149, 0.7731, 0.2848, 0.7731, 0.285, 0.7733, 0.3155, 0.7732, 0.3153, 0.7659, 0.4705, 0.7658, 0.4705, 0.7658, 0.4691, 0.7659, 0.4691, 0.7658, 0.462, 0.7659, 0.462, 0.7659, 0.4635, 0.7658, 0.4635, 0.7732, 0.345, 0.7732, 0.3452, 0.7732, 0.3439, 0.7732, 0.3437, 0.7732, 0.3153, 0.7733, 0.3155, 0.7732, 0.3174, 0.7732, 0.3172, 0.7732, 0.3473, 0.7731, 0.3475, 0.7731, 0.3455, 0.7731, 0.3454, 0.7731, 0.3149, 0.7732, 0.3151, 0.7731, 0.317, 0.7731, 0.3169, 0.7733, 0.3469, 0.7732, 0.3471, 0.7732, 0.3452, 0.7732, 0.345, 0.7732, 0.3151, 0.7732, 0.3153, 0.7732, 0.3172, 0.7731, 0.317, 0.7659, 0.4691, 0.7659, 0.4635, 0.7659, 0.4639, 0.7659, 0.4687, 0.7658, 0.4687, 0.7658, 0.4639, 0.7658, 0.4635, 0.7658, 0.4691, 0.7658, 0.4691, 0.7658, 0.4635, 0.7659, 0.4635, 0.7659, 0.4691, 0.7721, 0.3812, 0.7726, 0.3811, 0.7725, 0.3823, 0.7722, 0.3824, 0.7676, 0.3851, 0.7681, 0.3851, 0.768, 0.3863, 0.7677, 0.3864, 0.7732, 0.3172, 0.7732, 0.3174, 0.7732, 0.3187, 0.7732, 0.3185, 0.7658, 0.4705, 0.7658, 0.4699, 0.7658, 0.4687, 0.7658, 0.4691, 0.7658, 0.4626, 0.7658, 0.462, 0.7658, 0.4635, 0.7658, 0.4639, 0.7291, 0.3146, 0.7309, 0.3486, 0.7308, 0.3556, 0.7297, 0.315])
me_cylinder.materials.append(mat_material)
me_cylinder.use_remesh_fix_poles = True
me_cylinder.use_remesh_preserve_attributes = False
me_cylinder.use_mirror_vertex_groups = False
me_cylinder.update()

# ---- objects
ob_m_multitool = bpy.data.objects.new('M_Multitool', me_cylinder)

# ---- transforms, parenting, visibility, modifiers, constraints
ob_m_multitool.location = (0.0, 0.0, 0.0)
ob_m_multitool.rotation_euler = (1.571, -0.0, 0.0)
ob_m_multitool.lineart.crease_threshold = 0.0
_m = ob_m_multitool.modifiers.new('Auto Smooth', 'NODES')
_m.node_group = ng_auto_smooth
_gi = [s.identifier for s in ng_auto_smooth.interface.items_tree if s.item_type == 'SOCKET' and s.in_out == 'INPUT']
_m[_gi[1]] = 2.347  # Angle

# ---- collection membership
col_collection.objects.link(ob_m_multitool)

# ---- scene / render settings (as saved in the file)
scene.frame_start = 1; scene.frame_end = 250; scene.frame_set(1)
scene.render.engine = 'BLENDER_EEVEE_NEXT'
scene.cycles.use_denoising = False
scene.cycles.samples = 128
scene.cycles.sampling_pattern = 'TABULATED_SOBOL'
scene.cycles.use_adaptive_sampling = False
scene.cycles.use_light_tree = False
scene.view_settings.view_transform = 'Filmic'
bpy.context.view_layer.update()

# ---- added for rendering (the .blend has no active camera and no usable light): camera, sun
cam_auto = bpy.data.cameras.new('AutoCamera')
cam_auto.lens = 50.0
cam_auto.sensor_width = 36.0
cam_auto.clip_end = 1000.0
ob_auto_camera = bpy.data.objects.new('AutoCamera', cam_auto)
scene.collection.objects.link(ob_auto_camera)
ob_auto_camera.location = (11.2157, -16.0808, 9.6174)
ob_auto_camera.rotation_euler = (1.09748, -7.21219e-08, 0.694738)
scene.camera = ob_auto_camera
light_auto_sun = bpy.data.lights.new('AutoSun', 'SUN')
light_auto_sun.energy = 3.0
light_auto_sun.angle = 0.0523599
ob_auto_sun = bpy.data.objects.new('AutoSun', light_auto_sun)
scene.collection.objects.link(ob_auto_sun)
ob_auto_sun.rotation_euler = (0.872665, 0.174533, 0.523599)
bpy.context.view_layer.update()
